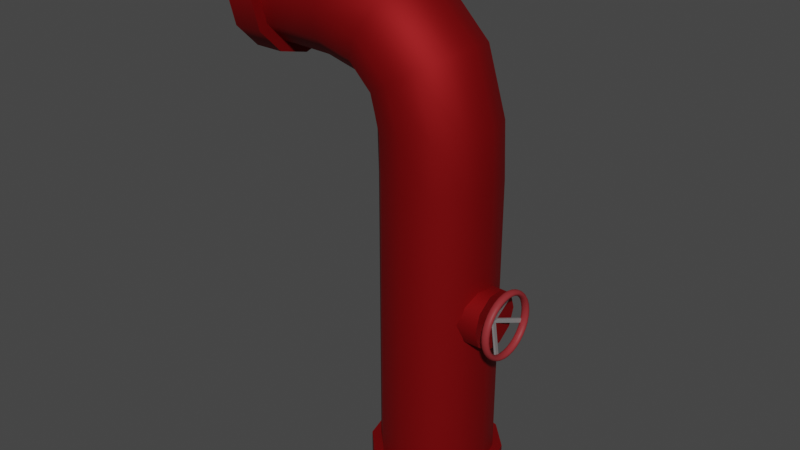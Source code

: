 # Source: pipe.blend  (saved by Blender 3.2.14; exported with 4.5.12 LTS)
import bpy
from mathutils import Matrix  # noqa: F401  (used for matrix-valued properties, if any)

bpy.ops.wm.read_factory_settings(use_empty=True)
scene = bpy.context.scene
scene.name = 'Scene'

# ---- collections
col_collection = bpy.data.collections.new('Collection'); scene.collection.children.link(col_collection)

# ---- materials (node trees are filled in below, after node groups)
mat_material_001 = bpy.data.materials.new('Material.001')
mat_material_001.use_transparent_shadow = False
mat_material_002 = bpy.data.materials.new('Material.002')
mat_material_002.use_transparent_shadow = False
mat_material = bpy.data.materials.new('Material')
mat_material.use_transparent_shadow = False

# ---- node groups
ng_auto_smooth = bpy.data.node_groups.new('Auto Smooth', 'GeometryNodeTree')
_s = ng_auto_smooth.interface.new_socket(name='Geometry', in_out='OUTPUT', socket_type='NodeSocketGeometry')
_s = ng_auto_smooth.interface.new_socket(name='Geometry', in_out='INPUT', socket_type='NodeSocketGeometry')
_s = ng_auto_smooth.interface.new_socket(name='Angle', in_out='INPUT', socket_type='NodeSocketFloat')
_s.subtype = 'ANGLE'
_s.min_value = 0.0
_s.max_value = 3.142
ng_auto_smooth.is_modifier = True
_N = ng_auto_smooth.nodes; _L = ng_auto_smooth.links
n0 = _N.new('NodeGroupOutput'); n0.name = 'Group Output'; n0.location = (480, -100)
n1 = _N.new('NodeGroupInput'); n1.name = 'Group Input'; n1.location = (-420, -300)
n2 = _N.new('NodeGroupInput'); n2.name = 'Group Input.001'; n2.location = (-60, -100)
n3 = _N.new('GeometryNodeSetShadeSmooth'); n3.name = 'Set Shade Smooth'; n3.location = (120, -100)
n3.domain = 'EDGE'
n4 = _N.new('GeometryNodeSetShadeSmooth'); n4.name = 'Set Shade Smooth.001'; n4.location = (300, -100)
n5 = _N.new('GeometryNodeInputMeshEdgeAngle'); n5.name = 'Edge Angle'; n5.location = (-420, -220)
n6 = _N.new('GeometryNodeInputEdgeSmooth'); n6.name = 'Is Edge Smooth'; n6.location = (-60, -160)
n7 = _N.new('GeometryNodeInputShadeSmooth'); n7.name = 'Is Face Smooth'; n7.location = (-240, -340)
n8 = _N.new('FunctionNodeBooleanMath'); n8.name = 'Boolean Math'; n8.location = (-60, -220)
n9 = _N.new('FunctionNodeCompare'); n9.name = 'Compare'; n9.location = (-240, -180)
n9.operation = 'LESS_EQUAL'
_L.new(n5.outputs[0], n9.inputs[0])
_L.new(n4.outputs[0], n0.inputs[0])
_L.new(n1.outputs[1], n9.inputs[1])
_L.new(n9.outputs[0], n8.inputs[0])
_L.new(n7.outputs[0], n8.inputs[1])
_L.new(n2.outputs[0], n3.inputs[0])
_L.new(n6.outputs[0], n3.inputs[1])
_L.new(n3.outputs[0], n4.inputs[0])
_L.new(n8.outputs[0], n3.inputs[2])
n0.is_active_output = True

# ---- material node trees
mat_material_001.use_nodes = True; mat_material_001.node_tree.nodes.clear()
_N = mat_material_001.node_tree.nodes; _L = mat_material_001.node_tree.links
n0 = _N.new('ShaderNodeBsdfPrincipled'); n0.name = 'Principled BSDF'; n0.location = (10, 300)
n0.distribution = 'GGX'
n0.subsurface_method = 'RANDOM_WALK_SKIN'
n0.inputs[0].default_value = (0.2738, 0.0, 0.001633, 1.0)
n0.inputs[1].default_value = 0.6457
n0.inputs[2].default_value = 0.6575
n0.inputs[3].default_value = 1.45
n0.inputs[27].default_value = (0.0, 0.0, 0.0, 1.0)
n0.inputs[28].default_value = 1.0
n1 = _N.new('ShaderNodeOutputMaterial'); n1.name = 'Material Output'; n1.location = (300, 300)
_L.new(n0.outputs[0], n1.inputs[0])
n1.is_active_output = True
mat_material_002.use_nodes = True; mat_material_002.node_tree.nodes.clear()
_N = mat_material_002.node_tree.nodes; _L = mat_material_002.node_tree.links
n0 = _N.new('ShaderNodeBsdfPrincipled'); n0.name = 'Principled BSDF'; n0.location = (10, 300)
n0.distribution = 'GGX'
n0.subsurface_method = 'RANDOM_WALK_SKIN'
n0.inputs[0].default_value = (0.281, 0.0275, 0.03171, 1.0)
n0.inputs[3].default_value = 1.45
n0.inputs[13].default_value = 0.2008
n0.inputs[27].default_value = (0.0, 0.0, 0.0, 1.0)
n0.inputs[28].default_value = 1.0
n1 = _N.new('ShaderNodeOutputMaterial'); n1.name = 'Material Output'; n1.location = (300, 300)
_L.new(n0.outputs[0], n1.inputs[0])
n1.is_active_output = True
mat_material.use_nodes = True; mat_material.node_tree.nodes.clear()
_N = mat_material.node_tree.nodes; _L = mat_material.node_tree.links
n0 = _N.new('ShaderNodeBsdfPrincipled'); n0.name = 'Principled BSDF'; n0.location = (10, 300)
n0.distribution = 'GGX'
n0.subsurface_method = 'RANDOM_WALK_SKIN'
n0.inputs[0].default_value = (0.477, 0.477, 0.477, 1.0)
n0.inputs[1].default_value = 0.7323
n0.inputs[3].default_value = 1.45
n0.inputs[27].default_value = (0.0, 0.0, 0.0, 1.0)
n0.inputs[28].default_value = 1.0
n1 = _N.new('ShaderNodeOutputMaterial'); n1.name = 'Material Output'; n1.location = (300, 300)
_L.new(n0.outputs[0], n1.inputs[0])
n1.is_active_output = True

# ---- world
world_world = bpy.data.worlds.new('World'); scene.world = world_world
world_world.use_nodes = True; world_world.node_tree.nodes.clear()
_N = world_world.node_tree.nodes; _L = world_world.node_tree.links
n0 = _N.new('ShaderNodeOutputWorld'); n0.name = 'World Output'; n0.location = (300, 300)
n1 = _N.new('ShaderNodeBackground'); n1.name = 'Background'; n1.location = (10, 300)
n1.inputs[0].default_value = (0.05088, 0.05088, 0.05088, 1.0)
_L.new(n1.outputs[0], n0.inputs[0])
n0.is_active_output = True
world_world.color = (0.05088, 0.05088, 0.05088)
world_world.use_sun_shadow = False
world_world.sun_shadow_jitter_overblur = 0.0

# ---- meshes
me_cube_003 = bpy.data.meshes.new('Cube.003')
me_cube_003.from_pydata([(-0.2267, -0.1223, -0.9267), (-0.1276, -0.2214, -0.9267), (0.007776, -0.2577, -0.9267), (0.1432, -0.2214, -0.9267), (0.2423, -0.1223, -0.9267), (0.2785, 0.01303, -0.9267), (0.2423, 0.1484, -0.9267), (0.1432, 0.2475, -0.9267), (0.007776, 0.2838, -0.9267), (-0.1276, 0.2475, -0.9267), (-0.2267, 0.1484, -0.9267), (-0.263, 0.01303, -0.9267), (-0.2267, -0.1223, 0.4624), (-0.1276, -0.2214, 0.4643), (0.007776, -0.2577, 0.4669), (0.1431, -0.2214, 0.4695), (0.2422, -0.1223, 0.4713), (0.2785, 0.01303, 0.472), (0.2422, 0.1484, 0.4713), (0.1431, 0.2475, 0.4695), (0.007776, 0.2838, 0.4669), (-0.1276, 0.2475, 0.4643), (-0.2267, 0.1484, 0.4624), (-0.2629, 0.01303, 0.4617), (-0.2328, -0.1223, 0.6678), (-0.1349, -0.2214, 0.6835), (-0.001261, -0.2577, 0.7049), (0.1324, -0.2214, 0.7264), (0.2303, -0.1223, 0.7421), (0.2661, 0.01303, 0.7478), (0.2303, 0.1484, 0.7421), (0.1324, 0.2475, 0.7264), (-0.00126, 0.2838, 0.7049), (-0.1349, 0.2475, 0.6835), (-0.2328, 0.1484, 0.6678), (-0.2686, 0.01303, 0.662), (-0.2691, -0.1223, 0.8147), (-0.1838, -0.2214, 0.865), (-0.06715, -0.2577, 0.9338), (0.04945, -0.2214, 1.003), (0.1348, -0.1223, 1.053), (0.1661, 0.01303, 1.071), (0.1348, 0.1484, 1.053), (0.04945, 0.2475, 1.003), (-0.06715, 0.2838, 0.9338), (-0.1838, 0.2475, 0.865), (-0.2691, 0.1484, 0.8147), (-0.3004, 0.01303, 0.7963), (-0.3547, -0.1223, 0.9003), (-0.3044, -0.2214, 0.9856), (-0.2356, -0.2577, 1.102), (-0.1668, -0.2214, 1.219), (-0.1165, -0.1223, 1.304), (-0.09805, 0.01303, 1.335), (-0.1165, 0.1484, 1.304), (-0.1668, 0.2475, 1.219), (-0.2356, 0.2838, 1.102), (-0.3044, 0.2475, 0.9856), (-0.3547, 0.1484, 0.9003), (-0.3731, 0.01303, 0.869), (-0.5016, -0.1223, 0.9366), (-0.4859, -0.2214, 1.034), (-0.4645, -0.2577, 1.168), (-0.443, -0.2214, 1.302), (-0.4273, -0.1223, 1.4), (-0.4216, 0.01303, 1.435), (-0.4273, 0.1484, 1.4), (-0.443, 0.2475, 1.302), (-0.4645, 0.2838, 1.168), (-0.4859, 0.2475, 1.034), (-0.5016, 0.1484, 0.9366), (-0.5074, 0.01303, 0.9008), (-0.707, -0.1223, 0.9427), (-0.7051, -0.2214, 1.042), (-0.7025, -0.2577, 1.177), (-0.6999, -0.2214, 1.313), (-0.6981, -0.1223, 1.412), (-0.6974, 0.01303, 1.448), (-0.6981, 0.1484, 1.412), (-0.6999, 0.2475, 1.313), (-0.7025, 0.2838, 1.177), (-0.7051, 0.2475, 1.042), (-0.707, 0.1484, 0.9427), (-0.7076, 0.01303, 0.9065), (-0.7688, -0.1223, 0.9427), (-0.7688, -0.2214, 1.042), (-0.7688, -0.2577, 1.177), (-0.7688, -0.2214, 1.313), (-0.7688, -0.1223, 1.412), (-0.7688, 0.01303, 1.448), (-0.7688, 0.1484, 1.412), (-0.7688, 0.2475, 1.313), (-0.7688, 0.2838, 1.177), (-0.7688, 0.2475, 1.042), (-0.7688, 0.1484, 0.9427), (-0.7688, 0.01303, 0.9064), (-0.1757, -0.09292, -0.9267), (-0.09817, -0.1705, -0.9267), (0.007776, -0.1989, -0.9267), (0.1137, -0.1705, -0.9267), (0.1913, -0.09292, -0.9267), (0.2197, 0.01303, -0.9267), (0.1913, 0.119, -0.9267), (0.1137, 0.1965, -0.9267), (0.007776, 0.2249, -0.9267), (-0.09817, 0.1965, -0.9267), (-0.1757, 0.119, -0.9267), (-0.2041, 0.01303, -0.9267), (-0.1757, -0.09289, 0.4632), (-0.09823, -0.1704, 0.4648), (0.007593, -0.1989, 0.4669), (0.1135, -0.1706, 0.4688), (0.1912, -0.09304, 0.4702), (0.2196, 0.01303, 0.4707), (0.1912, 0.1191, 0.4702), (0.1135, 0.1966, 0.4688), (0.007593, 0.2249, 0.4669), (-0.09823, 0.1965, 0.4648), (-0.1757, 0.1189, 0.4632), (-0.2041, 0.01303, 0.4626), (-0.1825, -0.09261, 0.6747), (-0.1065, -0.1701, 0.6877), (-0.002405, -0.1989, 0.7047), (0.1024, -0.171, 0.7213), (0.1797, -0.0935, 0.7333), (0.2081, 0.01303, 0.7378), (0.1797, 0.1196, 0.7333), (0.1024, 0.1971, 0.7213), (-0.002405, 0.2249, 0.7047), (-0.1065, 0.1961, 0.6877), (-0.1825, 0.1187, 0.6747), (-0.2103, 0.01303, 0.6698), (-0.2255, -0.09154, 0.8394), (-0.1601, -0.1693, 0.8787), (-0.06923, -0.1989, 0.9325), (0.02283, -0.1714, 0.9866), (0.09071, -0.0938, 1.026), (0.1156, 0.01303, 1.041), (0.09071, 0.1199, 1.026), (0.02283, 0.1975, 0.9866), (-0.06923, 0.225, 0.9325), (-0.1601, 0.1954, 0.8787), (-0.2255, 0.1176, 0.8394), (-0.249, 0.01303, 0.825), (-0.33, -0.09154, 0.9439), (-0.2907, -0.1693, 1.009), (-0.2369, -0.1989, 1.1), (-0.1828, -0.1714, 1.192), (-0.143, -0.0938, 1.26), (-0.1284, 0.01303, 1.285), (-0.143, 0.1199, 1.26), (-0.1828, 0.1975, 1.192), (-0.2369, 0.225, 1.1), (-0.2907, 0.1954, 1.009), (-0.33, 0.1176, 0.9439), (-0.3444, 0.01303, 0.9204), (-0.4947, -0.09261, 0.9869), (-0.4817, -0.1701, 1.063), (-0.4647, -0.1989, 1.167), (-0.4481, -0.171, 1.272), (-0.436, -0.0935, 1.349), (-0.4316, 0.01303, 1.377), (-0.436, 0.1196, 1.349), (-0.4481, 0.1971, 1.272), (-0.4647, 0.2249, 1.167), (-0.4817, 0.1961, 1.063), (-0.4947, 0.1187, 0.9869), (-0.4996, 0.01303, 0.9591), (-0.7062, -0.09289, 0.9937), (-0.7046, -0.1704, 1.071), (-0.7025, -0.1989, 1.177), (-0.7006, -0.1706, 1.283), (-0.6992, -0.09304, 1.361), (-0.6987, 0.01303, 1.389), (-0.6992, 0.1191, 1.361), (-0.7006, 0.1966, 1.283), (-0.7025, 0.2249, 1.177), (-0.7046, 0.1965, 1.071), (-0.7062, 0.1189, 0.9937), (-0.7068, 0.01303, 0.9653), (-0.7688, -0.09292, 0.9937), (-0.7688, -0.1705, 1.071), (-0.7688, -0.1989, 1.177), (-0.7688, -0.1705, 1.283), (-0.7688, -0.09292, 1.361), (-0.7688, 0.01303, 1.389), (-0.7688, 0.119, 1.361), (-0.7688, 0.1965, 1.283), (-0.7688, 0.2249, 1.177), (-0.7688, 0.1965, 1.071), (-0.7688, 0.119, 0.9937), (-0.7688, 0.01303, 0.9653), (-0.7688, -0.1479, 0.8984), (-0.7688, 0.01303, 0.8553), (-0.7688, -0.2657, 1.016), (-0.7688, -0.3088, 1.177), (-0.7688, -0.2657, 1.338), (-0.7688, -0.1479, 1.456), (-0.7688, 0.01303, 1.499), (-0.7688, 0.174, 1.456), (-0.7688, 0.2918, 1.338), (-0.7688, 0.3349, 1.177), (-0.7688, 0.2918, 1.016), (-0.7688, 0.174, 0.8984), (-0.7688, -0.1129, 0.959), (-0.7688, 0.01303, 0.9253), (-0.7688, -0.2051, 1.051), (-0.7688, -0.2389, 1.177), (-0.7688, -0.2051, 1.303), (-0.7688, -0.1129, 1.395), (-0.7688, 0.01303, 1.429), (-0.7688, 0.139, 1.395), (-0.7688, 0.2312, 1.303), (-0.7688, 0.2649, 1.177), (-0.7688, 0.2312, 1.051), (-0.7688, 0.139, 0.959), (-0.9152, -0.1479, 0.8984), (-0.9152, 0.01303, 0.8553), (-0.9152, -0.2657, 1.016), (-0.9152, -0.3088, 1.177), (-0.9152, -0.2657, 1.338), (-0.9152, -0.1479, 1.456), (-0.9152, 0.01303, 1.499), (-0.9152, 0.174, 1.456), (-0.9152, 0.2918, 1.338), (-0.9152, 0.3349, 1.177), (-0.9152, 0.2918, 1.016), (-0.9152, 0.174, 0.8984), (-0.9152, -0.1129, 0.959), (-0.9152, 0.01303, 0.9253), (-0.9152, -0.2051, 1.051), (-0.9152, -0.2389, 1.177), (-0.9152, -0.2051, 1.303), (-0.9152, -0.1129, 1.395), (-0.9152, 0.01303, 1.429), (-0.9152, 0.139, 1.395), (-0.9152, 0.2312, 1.303), (-0.9152, 0.2649, 1.177), (-0.9152, 0.2312, 1.051), (-0.9152, 0.139, 0.959), (-0.2655, -0.1447, -0.9267), (-0.3077, 0.01303, -0.9267), (-0.15, -0.2602, -0.9267), (0.007776, -0.3025, -0.9267), (0.1655, -0.2602, -0.9267), (0.281, -0.1447, -0.9267), (0.3233, 0.01303, -0.9267), (0.281, 0.1708, -0.9267), (0.1655, 0.2863, -0.9267), (0.007776, 0.3285, -0.9267), (-0.15, 0.2863, -0.9267), (-0.2655, 0.1708, -0.9267), (-0.2061, -0.1104, -0.9267), (-0.2391, 0.01303, -0.9267), (-0.1157, -0.2008, -0.9267), (0.007776, -0.2339, -0.9267), (0.1312, -0.2008, -0.9267), (0.2216, -0.1104, -0.9267), (0.2547, 0.01303, -0.9267), (0.2216, 0.1365, -0.9267), (0.1312, 0.2269, -0.9267), (0.007776, 0.2599, -0.9267), (-0.1157, 0.2269, -0.9267), (-0.2061, 0.1365, -0.9267), (-0.2655, -0.1447, -1.183), (-0.3077, 0.01303, -1.183), (-0.15, -0.2602, -1.183), (0.007776, -0.3025, -1.183), (0.1655, -0.2602, -1.183), (0.281, -0.1447, -1.183), (0.3233, 0.01303, -1.183), (0.281, 0.1708, -1.183), (0.1655, 0.2863, -1.183), (0.007776, 0.3285, -1.183), (-0.15, 0.2863, -1.183), (-0.2655, 0.1708, -1.183), (-0.2061, -0.1104, -1.183), (-0.2391, 0.01303, -1.183), (-0.1157, -0.2008, -1.183), (0.007776, -0.2339, -1.183), (0.1312, -0.2008, -1.183), (0.2216, -0.1104, -1.183), (0.2547, 0.01303, -1.183), (0.2216, 0.1365, -1.183), (0.1312, 0.2269, -1.183), (0.007776, 0.2599, -1.183), (-0.1157, 0.2269, -1.183), (-0.2061, 0.1365, -1.183), (0.05703, 0.1424, -0.1218), (0.3242, 0.1424, -0.1218), (0.05703, 0.1152, -0.2055), (0.3242, 0.1152, -0.2055), (0.05703, 0.04401, -0.2572), (0.3242, 0.04401, -0.2572), (0.05703, -0.04401, -0.2572), (0.3242, -0.04401, -0.2572), (0.05703, -0.1152, -0.2055), (0.3242, -0.1152, -0.2055), (0.05703, -0.1424, -0.1218), (0.3242, -0.1424, -0.1218), (0.05703, -0.1152, -0.03806), (0.3242, -0.1152, -0.03806), (0.05703, -0.04401, 0.01368), (0.3242, -0.04401, 0.01368), (0.05703, 0.04401, 0.01368), (0.3242, 0.04401, 0.01368), (0.05703, 0.1152, -0.03806), (0.3242, 0.1152, -0.03806)], [], [(0, 12, 23, 11), (1, 13, 12, 0), (2, 14, 13, 1), (3, 15, 14, 2), (4, 16, 15, 3), (5, 17, 16, 4), (6, 18, 17, 5), (7, 19, 18, 6), (8, 20, 19, 7), (9, 21, 20, 8), (10, 22, 21, 9), (11, 23, 22, 10), (12, 24, 35, 23), (13, 25, 24, 12), (14, 26, 25, 13), (15, 27, 26, 14), (16, 28, 27, 15), (17, 29, 28, 16), (18, 30, 29, 17), (19, 31, 30, 18), (20, 32, 31, 19), (21, 33, 32, 20), (22, 34, 33, 21), (23, 35, 34, 22), (24, 36, 47, 35), (25, 37, 36, 24), (26, 38, 37, 25), (27, 39, 38, 26), (28, 40, 39, 27), (29, 41, 40, 28), (30, 42, 41, 29), (31, 43, 42, 30), (32, 44, 43, 31), (33, 45, 44, 32), (34, 46, 45, 33), (35, 47, 46, 34), (36, 48, 59, 47), (37, 49, 48, 36), (38, 50, 49, 37), (39, 51, 50, 38), (40, 52, 51, 39), (41, 53, 52, 40), (42, 54, 53, 41), (43, 55, 54, 42), (44, 56, 55, 43), (45, 57, 56, 44), (46, 58, 57, 45), (47, 59, 58, 46), (48, 60, 71, 59), (49, 61, 60, 48), (50, 62, 61, 49), (51, 63, 62, 50), (52, 64, 63, 51), (53, 65, 64, 52), (54, 66, 65, 53), (55, 67, 66, 54), (56, 68, 67, 55), (57, 69, 68, 56), (58, 70, 69, 57), (59, 71, 70, 58), (60, 72, 83, 71), (61, 73, 72, 60), (62, 74, 73, 61), (63, 75, 74, 62), (64, 76, 75, 63), (65, 77, 76, 64), (66, 78, 77, 65), (67, 79, 78, 66), (68, 80, 79, 67), (69, 81, 80, 68), (70, 82, 81, 69), (71, 83, 82, 70), (72, 84, 95, 83), (73, 85, 84, 72), (74, 86, 85, 73), (75, 87, 86, 74), (76, 88, 87, 75), (77, 89, 88, 76), (78, 90, 89, 77), (79, 91, 90, 78), (80, 92, 91, 79), (81, 93, 92, 80), (82, 94, 93, 81), (83, 95, 94, 82), (96, 107, 119, 108), (97, 96, 108, 109), (98, 97, 109, 110), (99, 98, 110, 111), (100, 99, 111, 112), (101, 100, 112, 113), (102, 101, 113, 114), (103, 102, 114, 115), (104, 103, 115, 116), (105, 104, 116, 117), (106, 105, 117, 118), (107, 106, 118, 119), (108, 119, 131, 120), (109, 108, 120, 121), (110, 109, 121, 122), (111, 110, 122, 123), (112, 111, 123, 124), (113, 112, 124, 125), (114, 113, 125, 126), (115, 114, 126, 127), (116, 115, 127, 128), (117, 116, 128, 129), (118, 117, 129, 130), (119, 118, 130, 131), (120, 131, 143, 132), (121, 120, 132, 133), (122, 121, 133, 134), (123, 122, 134, 135), (124, 123, 135, 136), (125, 124, 136, 137), (126, 125, 137, 138), (127, 126, 138, 139), (128, 127, 139, 140), (129, 128, 140, 141), (130, 129, 141, 142), (131, 130, 142, 143), (132, 143, 155, 144), (133, 132, 144, 145), (134, 133, 145, 146), (135, 134, 146, 147), (136, 135, 147, 148), (137, 136, 148, 149), (138, 137, 149, 150), (139, 138, 150, 151), (140, 139, 151, 152), (141, 140, 152, 153), (142, 141, 153, 154), (143, 142, 154, 155), (144, 155, 167, 156), (145, 144, 156, 157), (146, 145, 157, 158), (147, 146, 158, 159), (148, 147, 159, 160), (149, 148, 160, 161), (150, 149, 161, 162), (151, 150, 162, 163), (152, 151, 163, 164), (153, 152, 164, 165), (154, 153, 165, 166), (155, 154, 166, 167), (156, 167, 179, 168), (157, 156, 168, 169), (158, 157, 169, 170), (159, 158, 170, 171), (160, 159, 171, 172), (161, 160, 172, 173), (162, 161, 173, 174), (163, 162, 174, 175), (164, 163, 175, 176), (165, 164, 176, 177), (166, 165, 177, 178), (167, 166, 178, 179), (168, 179, 191, 180), (169, 168, 180, 181), (170, 169, 181, 182), (171, 170, 182, 183), (172, 171, 183, 184), (173, 172, 184, 185), (174, 173, 185, 186), (175, 174, 186, 187), (176, 175, 187, 188), (177, 176, 188, 189), (178, 177, 189, 190), (179, 178, 190, 191), (0, 11, 241, 240), (7, 6, 247, 248), (2, 1, 242, 243), (106, 107, 253, 263), (101, 102, 259, 258), (96, 97, 254, 252), (9, 8, 249, 250), (4, 3, 244, 245), (103, 104, 261, 260), (98, 99, 256, 255), (11, 10, 251, 241), (6, 5, 246, 247), (90, 91, 200, 199), (95, 84, 192, 193), (182, 181, 206, 207), (94, 95, 193, 203), (86, 87, 196, 195), (189, 188, 213, 214), (93, 94, 203, 202), (185, 184, 209, 210), (89, 90, 199, 198), (181, 180, 204, 206), (85, 86, 195, 194), (188, 187, 212, 213), (215, 214, 238, 239), (199, 200, 224, 223), (207, 206, 230, 231), (214, 213, 237, 238), (198, 199, 223, 222), (206, 204, 228, 230), (213, 212, 236, 237), (197, 198, 222, 221), (204, 205, 229, 228), (212, 211, 235, 236), (196, 197, 221, 220), (203, 193, 217, 227), (186, 185, 210, 211), (190, 189, 214, 215), (87, 88, 197, 196), (183, 182, 207, 208), (191, 190, 215, 205), (91, 92, 201, 200), (180, 191, 205, 204), (187, 186, 211, 212), (84, 85, 194, 192), (88, 89, 198, 197), (184, 183, 208, 209), (92, 93, 202, 201), (217, 216, 228, 229), (216, 218, 230, 228), (218, 219, 231, 230), (219, 220, 232, 231), (220, 221, 233, 232), (221, 222, 234, 233), (222, 223, 235, 234), (223, 224, 236, 235), (224, 225, 237, 236), (225, 226, 238, 237), (226, 227, 239, 238), (227, 217, 229, 239), (193, 192, 216, 217), (208, 207, 231, 232), (200, 201, 225, 224), (205, 215, 239, 229), (192, 194, 218, 216), (209, 208, 232, 233), (201, 202, 226, 225), (194, 195, 219, 218), (210, 209, 233, 234), (202, 203, 227, 226), (195, 196, 220, 219), (211, 210, 234, 235), (242, 240, 264, 266), (263, 253, 277, 287), (249, 248, 272, 273), (255, 256, 280, 279), (240, 241, 265, 264), (262, 263, 287, 286), (248, 247, 271, 272), (254, 255, 279, 278), (261, 262, 286, 285), (247, 246, 270, 271), (252, 254, 278, 276), (260, 261, 285, 284), (99, 100, 257, 256), (104, 105, 262, 261), (5, 4, 245, 246), (10, 9, 250, 251), (97, 98, 255, 254), (102, 103, 260, 259), (107, 96, 252, 253), (3, 2, 243, 244), (8, 7, 248, 249), (100, 101, 258, 257), (105, 106, 263, 262), (1, 0, 240, 242), (264, 265, 277, 276), (266, 264, 276, 278), (267, 266, 278, 279), (268, 267, 279, 280), (269, 268, 280, 281), (270, 269, 281, 282), (271, 270, 282, 283), (272, 271, 283, 284), (273, 272, 284, 285), (274, 273, 285, 286), (275, 274, 286, 287), (265, 275, 287, 277), (256, 257, 281, 280), (250, 249, 273, 274), (243, 242, 266, 267), (257, 258, 282, 281), (251, 250, 274, 275), (244, 243, 267, 268), (258, 259, 283, 282), (241, 251, 275, 265), (245, 244, 268, 269), (259, 260, 284, 283), (253, 252, 276, 277), (246, 245, 269, 270), (288, 289, 291, 290), (290, 291, 293, 292), (292, 293, 295, 294), (294, 295, 297, 296), (296, 297, 299, 298), (298, 299, 301, 300), (300, 301, 303, 302), (302, 303, 305, 304), (291, 289, 307, 305, 303, 301, 299, 297, 295, 293), (304, 305, 307, 306), (306, 307, 289, 288), (288, 290, 292, 294, 296, 298, 300, 302, 304, 306)])
me_cube_003.polygons.foreach_set('use_smooth', [True] * 300)
_uv = me_cube_003.uv_layers.new(name='UVMap')
_uv.uv.foreach_set('vector', [0.0, 1.0, 0.1429, 1.0, 0.1429, 0.9167, 0.0, 0.9167, 0.0, 0.08333, 0.1429, 0.08333, 0.1429, 0.0, 0.0, 0.0, 0.0, 0.1667, 0.1429, 0.1667, 0.1429, 0.08333, 0.0, 0.08333, 0.0, 0.25, 0.1429, 0.25, 0.1429, 0.1667, 0.0, 0.1667, 0.0, 0.3333, 0.1429, 0.3333, 0.1429, 0.25, 0.0, 0.25, 0.0, 0.4167, 0.1429, 0.4167, 0.1429, 0.3333, 0.0, 0.3333, 0.0, 0.5, 0.1429, 0.5, 0.1429, 0.4167, 0.0, 0.4167, 0.0, 0.5833, 0.1429, 0.5833, 0.1429, 0.5, 0.0, 0.5, 0.0, 0.6667, 0.1429, 0.6667, 0.1429, 0.5833, 0.0, 0.5833, 0.0, 0.75, 0.1429, 0.75, 0.1429, 0.6667, 0.0, 0.6667, 0.0, 0.8333, 0.1429, 0.8333, 0.1429, 0.75, 0.0, 0.75, 0.0, 0.9167, 0.1429, 0.9167, 0.1429, 0.8333, 0.0, 0.8333, 0.1429, 1.0, 0.2857, 1.0, 0.2857, 0.9167, 0.1429, 0.9167, 0.1429, 0.08333, 0.2857, 0.08333, 0.2857, 0.0, 0.1429, 0.0, 0.1429, 0.1667, 0.2857, 0.1667, 0.2857, 0.08333, 0.1429, 0.08333, 0.1429, 0.25, 0.2857, 0.25, 0.2857, 0.1667, 0.1429, 0.1667, 0.1429, 0.3333, 0.2857, 0.3333, 0.2857, 0.25, 0.1429, 0.25, 0.1429, 0.4167, 0.2857, 0.4167, 0.2857, 0.3333, 0.1429, 0.3333, 0.1429, 0.5, 0.2857, 0.5, 0.2857, 0.4167, 0.1429, 0.4167, 0.1429, 0.5833, 0.2857, 0.5833, 0.2857, 0.5, 0.1429, 0.5, 0.1429, 0.6667, 0.2857, 0.6667, 0.2857, 0.5833, 0.1429, 0.5833, 0.1429, 0.75, 0.2857, 0.75, 0.2857, 0.6667, 0.1429, 0.6667, 0.1429, 0.8333, 0.2857, 0.8333, 0.2857, 0.75, 0.1429, 0.75, 0.1429, 0.9167, 0.2857, 0.9167, 0.2857, 0.8333, 0.1429, 0.8333, 0.2857, 1.0, 0.4286, 1.0, 0.4286, 0.9167, 0.2857, 0.9167, 0.2857, 0.08333, 0.4286, 0.08333, 0.4286, 0.0, 0.2857, 0.0, 0.2857, 0.1667, 0.4286, 0.1667, 0.4286, 0.08333, 0.2857, 0.08333, 0.2857, 0.25, 0.4286, 0.25, 0.4286, 0.1667, 0.2857, 0.1667, 0.2857, 0.3333, 0.4286, 0.3333, 0.4286, 0.25, 0.2857, 0.25, 0.2857, 0.4167, 0.4286, 0.4167, 0.4286, 0.3333, 0.2857, 0.3333, 0.2857, 0.5, 0.4286, 0.5, 0.4286, 0.4167, 0.2857, 0.4167, 0.2857, 0.5833, 0.4286, 0.5833, 0.4286, 0.5, 0.2857, 0.5, 0.2857, 0.6667, 0.4286, 0.6667, 0.4286, 0.5833, 0.2857, 0.5833, 0.2857, 0.75, 0.4286, 0.75, 0.4286, 0.6667, 0.2857, 0.6667, 0.2857, 0.8333, 0.4286, 0.8333, 0.4286, 0.75, 0.2857, 0.75, 0.2857, 0.9167, 0.4286, 0.9167, 0.4286, 0.8333, 0.2857, 0.8333, 0.4286, 1.0, 0.5714, 1.0, 0.5714, 0.9167, 0.4286, 0.9167, 0.4286, 0.08333, 0.5714, 0.08333, 0.5714, 0.0, 0.4286, 0.0, 0.4286, 0.1667, 0.5714, 0.1667, 0.5714, 0.08333, 0.4286, 0.08333, 0.4286, 0.25, 0.5714, 0.25, 0.5714, 0.1667, 0.4286, 0.1667, 0.4286, 0.3333, 0.5714, 0.3333, 0.5714, 0.25, 0.4286, 0.25, 0.4286, 0.4167, 0.5714, 0.4167, 0.5714, 0.3333, 0.4286, 0.3333, 0.4286, 0.5, 0.5714, 0.5, 0.5714, 0.4167, 0.4286, 0.4167, 0.4286, 0.5833, 0.5714, 0.5833, 0.5714, 0.5, 0.4286, 0.5, 0.4286, 0.6667, 0.5714, 0.6667, 0.5714, 0.5833, 0.4286, 0.5833, 0.4286, 0.75, 0.5714, 0.75, 0.5714, 0.6667, 0.4286, 0.6667, 0.4286, 0.8333, 0.5714, 0.8333, 0.5714, 0.75, 0.4286, 0.75, 0.4286, 0.9167, 0.5714, 0.9167, 0.5714, 0.8333, 0.4286, 0.8333, 0.5714, 1.0, 0.7143, 1.0, 0.7143, 0.9167, 0.5714, 0.9167, 0.5714, 0.08333, 0.7143, 0.08333, 0.7143, 0.0, 0.5714, 0.0, 0.5714, 0.1667, 0.7143, 0.1667, 0.7143, 0.08333, 0.5714, 0.08333, 0.5714, 0.25, 0.7143, 0.25, 0.7143, 0.1667, 0.5714, 0.1667, 0.5714, 0.3333, 0.7143, 0.3333, 0.7143, 0.25, 0.5714, 0.25, 0.5714, 0.4167, 0.7143, 0.4167, 0.7143, 0.3333, 0.5714, 0.3333, 0.5714, 0.5, 0.7143, 0.5, 0.7143, 0.4167, 0.5714, 0.4167, 0.5714, 0.5833, 0.7143, 0.5833, 0.7143, 0.5, 0.5714, 0.5, 0.5714, 0.6667, 0.7143, 0.6667, 0.7143, 0.5833, 0.5714, 0.5833, 0.5714, 0.75, 0.7143, 0.75, 0.7143, 0.6667, 0.5714, 0.6667, 0.5714, 0.8333, 0.7143, 0.8333, 0.7143, 0.75, 0.5714, 0.75, 0.5714, 0.9167, 0.7143, 0.9167, 0.7143, 0.8333, 0.5714, 0.8333, 0.7143, 1.0, 0.8571, 1.0, 0.8571, 0.9167, 0.7143, 0.9167, 0.7143, 0.08333, 0.8571, 0.08333, 0.8571, 0.0, 0.7143, 0.0, 0.7143, 0.1667, 0.8571, 0.1667, 0.8571, 0.08333, 0.7143, 0.08333, 0.7143, 0.25, 0.8571, 0.25, 0.8571, 0.1667, 0.7143, 0.1667, 0.7143, 0.3333, 0.8571, 0.3333, 0.8571, 0.25, 0.7143, 0.25, 0.7143, 0.4167, 0.8571, 0.4167, 0.8571, 0.3333, 0.7143, 0.3333, 0.7143, 0.5, 0.8571, 0.5, 0.8571, 0.4167, 0.7143, 0.4167, 0.7143, 0.5833, 0.8571, 0.5833, 0.8571, 0.5, 0.7143, 0.5, 0.7143, 0.6667, 0.8571, 0.6667, 0.8571, 0.5833, 0.7143, 0.5833, 0.7143, 0.75, 0.8571, 0.75, 0.8571, 0.6667, 0.7143, 0.6667, 0.7143, 0.8333, 0.8571, 0.8333, 0.8571, 0.75, 0.7143, 0.75, 0.7143, 0.9167, 0.8571, 0.9167, 0.8571, 0.8333, 0.7143, 0.8333, 0.8571, 1.0, 1.0, 1.0, 1.0, 0.9167, 0.8571, 0.9167, 0.8571, 0.08333, 1.0, 0.08333, 1.0, 0.0, 0.8571, 0.0, 0.8571, 0.1667, 1.0, 0.1667, 1.0, 0.08333, 0.8571, 0.08333, 0.8571, 0.25, 1.0, 0.25, 1.0, 0.1667, 0.8571, 0.1667, 0.8571, 0.3333, 1.0, 0.3333, 1.0, 0.25, 0.8571, 0.25, 0.8571, 0.4167, 1.0, 0.4167, 1.0, 0.3333, 0.8571, 0.3333, 0.8571, 0.5, 1.0, 0.5, 1.0, 0.4167, 0.8571, 0.4167, 0.8571, 0.5833, 1.0, 0.5833, 1.0, 0.5, 0.8571, 0.5, 0.8571, 0.6667, 1.0, 0.6667, 1.0, 0.5833, 0.8571, 0.5833, 0.8571, 0.75, 1.0, 0.75, 1.0, 0.6667, 0.8571, 0.6667, 0.8571, 0.8333, 1.0, 0.8333, 1.0, 0.75, 0.8571, 0.75, 0.8571, 0.9167, 1.0, 0.9167, 1.0, 0.8333, 0.8571, 0.8333, 0.0, 1.0, 0.0, 0.9167, 0.1429, 0.9167, 0.1429, 1.0, 0.0, 0.08333, 0.0, 0.0, 0.1429, 0.0, 0.1429, 0.08333, 0.0, 0.1667, 0.0, 0.08333, 0.1429, 0.08333, 0.1429, 0.1667, 0.0, 0.25, 0.0, 0.1667, 0.1429, 0.1667, 0.1429, 0.25, 0.0, 0.3333, 0.0, 0.25, 0.1429, 0.25, 0.1429, 0.3333, 0.0, 0.4167, 0.0, 0.3333, 0.1429, 0.3333, 0.1429, 0.4167, 0.0, 0.5, 0.0, 0.4167, 0.1429, 0.4167, 0.1429, 0.5, 0.0, 0.5833, 0.0, 0.5, 0.1429, 0.5, 0.1429, 0.5833, 0.0, 0.6667, 0.0, 0.5833, 0.1429, 0.5833, 0.1429, 0.6667, 0.0, 0.75, 0.0, 0.6667, 0.1429, 0.6667, 0.1429, 0.75, 0.0, 0.8333, 0.0, 0.75, 0.1429, 0.75, 0.1429, 0.8333, 0.0, 0.9167, 0.0, 0.8333, 0.1429, 0.8333, 0.1429, 0.9167, 0.1429, 1.0, 0.1429, 0.9167, 0.2857, 0.9167, 0.2857, 1.0, 0.1429, 0.08333, 0.1429, 0.0, 0.2857, 0.0, 0.2857, 0.08333, 0.1429, 0.1667, 0.1429, 0.08333, 0.2857, 0.08333, 0.2857, 0.1667, 0.1429, 0.25, 0.1429, 0.1667, 0.2857, 0.1667, 0.2857, 0.25, 0.1429, 0.3333, 0.1429, 0.25, 0.2857, 0.25, 0.2857, 0.3333, 0.1429, 0.4167, 0.1429, 0.3333, 0.2857, 0.3333, 0.2857, 0.4167, 0.1429, 0.5, 0.1429, 0.4167, 0.2857, 0.4167, 0.2857, 0.5, 0.1429, 0.5833, 0.1429, 0.5, 0.2857, 0.5, 0.2857, 0.5833, 0.1429, 0.6667, 0.1429, 0.5833, 0.2857, 0.5833, 0.2857, 0.6667, 0.1429, 0.75, 0.1429, 0.6667, 0.2857, 0.6667, 0.2857, 0.75, 0.1429, 0.8333, 0.1429, 0.75, 0.2857, 0.75, 0.2857, 0.8333, 0.1429, 0.9167, 0.1429, 0.8333, 0.2857, 0.8333, 0.2857, 0.9167, 0.2857, 1.0, 0.2857, 0.9167, 0.4286, 0.9167, 0.4286, 1.0, 0.2857, 0.08333, 0.2857, 0.0, 0.4286, 0.0, 0.4286, 0.08333, 0.2857, 0.1667, 0.2857, 0.08333, 0.4286, 0.08333, 0.4286, 0.1667, 0.2857, 0.25, 0.2857, 0.1667, 0.4286, 0.1667, 0.4286, 0.25, 0.2857, 0.3333, 0.2857, 0.25, 0.4286, 0.25, 0.4286, 0.3333, 0.2857, 0.4167, 0.2857, 0.3333, 0.4286, 0.3333, 0.4286, 0.4167, 0.2857, 0.5, 0.2857, 0.4167, 0.4286, 0.4167, 0.4286, 0.5, 0.2857, 0.5833, 0.2857, 0.5, 0.4286, 0.5, 0.4286, 0.5833, 0.2857, 0.6667, 0.2857, 0.5833, 0.4286, 0.5833, 0.4286, 0.6667, 0.2857, 0.75, 0.2857, 0.6667, 0.4286, 0.6667, 0.4286, 0.75, 0.2857, 0.8333, 0.2857, 0.75, 0.4286, 0.75, 0.4286, 0.8333, 0.2857, 0.9167, 0.2857, 0.8333, 0.4286, 0.8333, 0.4286, 0.9167, 0.4286, 1.0, 0.4286, 0.9167, 0.5714, 0.9167, 0.5714, 1.0, 0.4286, 0.08333, 0.4286, 0.0, 0.5714, 0.0, 0.5714, 0.08333, 0.4286, 0.1667, 0.4286, 0.08333, 0.5714, 0.08333, 0.5714, 0.1667, 0.4286, 0.25, 0.4286, 0.1667, 0.5714, 0.1667, 0.5714, 0.25, 0.4286, 0.3333, 0.4286, 0.25, 0.5714, 0.25, 0.5714, 0.3333, 0.4286, 0.4167, 0.4286, 0.3333, 0.5714, 0.3333, 0.5714, 0.4167, 0.4286, 0.5, 0.4286, 0.4167, 0.5714, 0.4167, 0.5714, 0.5, 0.4286, 0.5833, 0.4286, 0.5, 0.5714, 0.5, 0.5714, 0.5833, 0.4286, 0.6667, 0.4286, 0.5833, 0.5714, 0.5833, 0.5714, 0.6667, 0.4286, 0.75, 0.4286, 0.6667, 0.5714, 0.6667, 0.5714, 0.75, 0.4286, 0.8333, 0.4286, 0.75, 0.5714, 0.75, 0.5714, 0.8333, 0.4286, 0.9167, 0.4286, 0.8333, 0.5714, 0.8333, 0.5714, 0.9167, 0.5714, 1.0, 0.5714, 0.9167, 0.7143, 0.9167, 0.7143, 1.0, 0.5714, 0.08333, 0.5714, 0.0, 0.7143, 0.0, 0.7143, 0.08333, 0.5714, 0.1667, 0.5714, 0.08333, 0.7143, 0.08333, 0.7143, 0.1667, 0.5714, 0.25, 0.5714, 0.1667, 0.7143, 0.1667, 0.7143, 0.25, 0.5714, 0.3333, 0.5714, 0.25, 0.7143, 0.25, 0.7143, 0.3333, 0.5714, 0.4167, 0.5714, 0.3333, 0.7143, 0.3333, 0.7143, 0.4167, 0.5714, 0.5, 0.5714, 0.4167, 0.7143, 0.4167, 0.7143, 0.5, 0.5714, 0.5833, 0.5714, 0.5, 0.7143, 0.5, 0.7143, 0.5833, 0.5714, 0.6667, 0.5714, 0.5833, 0.7143, 0.5833, 0.7143, 0.6667, 0.5714, 0.75, 0.5714, 0.6667, 0.7143, 0.6667, 0.7143, 0.75, 0.5714, 0.8333, 0.5714, 0.75, 0.7143, 0.75, 0.7143, 0.8333, 0.5714, 0.9167, 0.5714, 0.8333, 0.7143, 0.8333, 0.7143, 0.9167, 0.7143, 1.0, 0.7143, 0.9167, 0.8571, 0.9167, 0.8571, 1.0, 0.7143, 0.08333, 0.7143, 0.0, 0.8571, 0.0, 0.8571, 0.08333, 0.7143, 0.1667, 0.7143, 0.08333, 0.8571, 0.08333, 0.8571, 0.1667, 0.7143, 0.25, 0.7143, 0.1667, 0.8571, 0.1667, 0.8571, 0.25, 0.7143, 0.3333, 0.7143, 0.25, 0.8571, 0.25, 0.8571, 0.3333, 0.7143, 0.4167, 0.7143, 0.3333, 0.8571, 0.3333, 0.8571, 0.4167, 0.7143, 0.5, 0.7143, 0.4167, 0.8571, 0.4167, 0.8571, 0.5, 0.7143, 0.5833, 0.7143, 0.5, 0.8571, 0.5, 0.8571, 0.5833, 0.7143, 0.6667, 0.7143, 0.5833, 0.8571, 0.5833, 0.8571, 0.6667, 0.7143, 0.75, 0.7143, 0.6667, 0.8571, 0.6667, 0.8571, 0.75, 0.7143, 0.8333, 0.7143, 0.75, 0.8571, 0.75, 0.8571, 0.8333, 0.7143, 0.9167, 0.7143, 0.8333, 0.8571, 0.8333, 0.8571, 0.9167, 0.8571, 1.0, 0.8571, 0.9167, 1.0, 0.9167, 1.0, 1.0, 0.8571, 0.08333, 0.8571, 0.0, 1.0, 0.0, 1.0, 0.08333, 0.8571, 0.1667, 0.8571, 0.08333, 1.0, 0.08333, 1.0, 0.1667, 0.8571, 0.25, 0.8571, 0.1667, 1.0, 0.1667, 1.0, 0.25, 0.8571, 0.3333, 0.8571, 0.25, 1.0, 0.25, 1.0, 0.3333, 0.8571, 0.4167, 0.8571, 0.3333, 1.0, 0.3333, 1.0, 0.4167, 0.8571, 0.5, 0.8571, 0.4167, 1.0, 0.4167, 1.0, 0.5, 0.8571, 0.5833, 0.8571, 0.5, 1.0, 0.5, 1.0, 0.5833, 0.8571, 0.6667, 0.8571, 0.5833, 1.0, 0.5833, 1.0, 0.6667, 0.8571, 0.75, 0.8571, 0.6667, 1.0, 0.6667, 1.0, 0.75, 0.8571, 0.8333, 0.8571, 0.75, 1.0, 0.75, 1.0, 0.8333, 0.8571, 0.9167, 0.8571, 0.8333, 1.0, 0.8333, 1.0, 0.9167, 0.0, 1.0, 0.0, 0.9167, 0.0, 0.9167, 0.0, 1.0, 0.0, 0.5833, 0.0, 0.5, 0.0, 0.5, 0.0, 0.5833, 0.0, 0.1667, 0.0, 0.08333, 0.0, 0.08333, 0.0, 0.1667, 0.0, 0.8333, 0.0, 0.9167, 0.0, 0.9167, 0.0, 0.8333, 0.0, 0.4167, 0.0, 0.5, 0.0, 0.5, 0.0, 0.4167, 0.0, 0.0, 0.0, 0.08333, 0.0, 0.08333, 0.0, 0.0, 0.0, 0.75, 0.0, 0.6667, 0.0, 0.6667, 0.0, 0.75, 0.0, 0.3333, 0.0, 0.25, 0.0, 0.25, 0.0, 0.3333, 0.0, 0.5833, 0.0, 0.6667, 0.0, 0.6667, 0.0, 0.5833, 0.0, 0.1667, 0.0, 0.25, 0.0, 0.25, 0.0, 0.1667, 0.0, 0.9167, 0.0, 0.8333, 0.0, 0.8333, 0.0, 0.9167, 0.0, 0.5, 0.0, 0.4167, 0.0, 0.4167, 0.0, 0.5, 1.0, 0.5, 1.0, 0.5833, 1.0, 0.5833, 1.0, 0.5, 1.0, 0.9167, 1.0, 1.0, 1.0, 1.0, 1.0, 0.9167, 1.0, 0.1667, 1.0, 0.08333, 1.0, 0.08333, 1.0, 0.1667, 1.0, 0.8333, 1.0, 0.9167, 1.0, 0.9167, 1.0, 0.8333, 1.0, 0.1667, 1.0, 0.25, 1.0, 0.25, 1.0, 0.1667, 1.0, 0.75, 1.0, 0.6667, 1.0, 0.6667, 1.0, 0.75, 1.0, 0.75, 1.0, 0.8333, 1.0, 0.8333, 1.0, 0.75, 1.0, 0.4167, 1.0, 0.3333, 1.0, 0.3333, 1.0, 0.4167, 1.0, 0.4167, 1.0, 0.5, 1.0, 0.5, 1.0, 0.4167, 1.0, 0.08333, 1.0, 0.0, 1.0, 0.0, 1.0, 0.08333, 1.0, 0.08333, 1.0, 0.1667, 1.0, 0.1667, 1.0, 0.08333, 1.0, 0.6667, 1.0, 0.5833, 1.0, 0.5833, 1.0, 0.6667, 1.0, 0.8333, 1.0, 0.75, 1.0, 0.75, 1.0, 0.8333, 1.0, 0.5, 1.0, 0.5833, 1.0, 0.5833, 1.0, 0.5, 1.0, 0.1667, 1.0, 0.08333, 1.0, 0.08333, 1.0, 0.1667, 1.0, 0.75, 1.0, 0.6667, 1.0, 0.6667, 1.0, 0.75, 1.0, 0.4167, 1.0, 0.5, 1.0, 0.5, 1.0, 0.4167, 1.0, 0.08333, 1.0, 0.0, 1.0, 0.0, 1.0, 0.08333, 1.0, 0.6667, 1.0, 0.5833, 1.0, 0.5833, 1.0, 0.6667, 1.0, 0.3333, 1.0, 0.4167, 1.0, 0.4167, 1.0, 0.3333, 1.0, 1.0, 1.0, 0.9167, 1.0, 0.9167, 1.0, 1.0, 1.0, 0.5833, 1.0, 0.5, 1.0, 0.5, 1.0, 0.5833, 1.0, 0.25, 1.0, 0.3333, 1.0, 0.3333, 1.0, 0.25, 1.0, 0.8333, 1.0, 0.9167, 1.0, 0.9167, 1.0, 0.8333, 1.0, 0.5, 1.0, 0.4167, 1.0, 0.4167, 1.0, 0.5, 1.0, 0.8333, 1.0, 0.75, 1.0, 0.75, 1.0, 0.8333, 1.0, 0.25, 1.0, 0.3333, 1.0, 0.3333, 1.0, 0.25, 1.0, 0.25, 1.0, 0.1667, 1.0, 0.1667, 1.0, 0.25, 1.0, 0.9167, 1.0, 0.8333, 1.0, 0.8333, 1.0, 0.9167, 1.0, 0.5833, 1.0, 0.6667, 1.0, 0.6667, 1.0, 0.5833, 1.0, 1.0, 1.0, 0.9167, 1.0, 0.9167, 1.0, 1.0, 1.0, 0.5833, 1.0, 0.5, 1.0, 0.5, 1.0, 0.5833, 1.0, 0.0, 1.0, 0.08333, 1.0, 0.08333, 1.0, 0.0, 1.0, 0.3333, 1.0, 0.4167, 1.0, 0.4167, 1.0, 0.3333, 1.0, 0.3333, 1.0, 0.25, 1.0, 0.25, 1.0, 0.3333, 1.0, 0.6667, 1.0, 0.75, 1.0, 0.75, 1.0, 0.6667, 1.0, 0.9167, 1.0, 1.0, 1.0, 1.0, 1.0, 0.9167, 1.0, 0.0, 1.0, 0.08333, 1.0, 0.08333, 1.0, 0.0, 1.0, 0.08333, 1.0, 0.1667, 1.0, 0.1667, 1.0, 0.08333, 1.0, 0.1667, 1.0, 0.25, 1.0, 0.25, 1.0, 0.1667, 1.0, 0.25, 1.0, 0.3333, 1.0, 0.3333, 1.0, 0.25, 1.0, 0.3333, 1.0, 0.4167, 1.0, 0.4167, 1.0, 0.3333, 1.0, 0.4167, 1.0, 0.5, 1.0, 0.5, 1.0, 0.4167, 1.0, 0.5, 1.0, 0.5833, 1.0, 0.5833, 1.0, 0.5, 1.0, 0.5833, 1.0, 0.6667, 1.0, 0.6667, 1.0, 0.5833, 1.0, 0.6667, 1.0, 0.75, 1.0, 0.75, 1.0, 0.6667, 1.0, 0.75, 1.0, 0.8333, 1.0, 0.8333, 1.0, 0.75, 1.0, 0.8333, 1.0, 0.9167, 1.0, 0.9167, 1.0, 0.8333, 1.0, 0.9167, 1.0, 1.0, 1.0, 1.0, 1.0, 0.9167, 1.0, 0.25, 1.0, 0.1667, 1.0, 0.1667, 1.0, 0.25, 1.0, 0.5833, 1.0, 0.6667, 1.0, 0.6667, 1.0, 0.5833, 1.0, 0.9167, 1.0, 0.8333, 1.0, 0.8333, 1.0, 0.9167, 1.0, 0.0, 1.0, 0.08333, 1.0, 0.08333, 1.0, 0.0, 1.0, 0.3333, 1.0, 0.25, 1.0, 0.25, 1.0, 0.3333, 1.0, 0.6667, 1.0, 0.75, 1.0, 0.75, 1.0, 0.6667, 1.0, 0.08333, 1.0, 0.1667, 1.0, 0.1667, 1.0, 0.08333, 1.0, 0.4167, 1.0, 0.3333, 1.0, 0.3333, 1.0, 0.4167, 1.0, 0.75, 1.0, 0.8333, 1.0, 0.8333, 1.0, 0.75, 1.0, 0.1667, 1.0, 0.25, 1.0, 0.25, 1.0, 0.1667, 1.0, 0.5, 1.0, 0.4167, 1.0, 0.4167, 1.0, 0.5, 0.0, 0.08333, 0.0, 0.0, 0.0, 0.0, 0.0, 0.08333, 0.0, 0.8333, 0.0, 0.9167, 0.0, 0.9167, 0.0, 0.8333, 0.0, 0.6667, 0.0, 0.5833, 0.0, 0.5833, 0.0, 0.6667, 0.0, 0.1667, 0.0, 0.25, 0.0, 0.25, 0.0, 0.1667, 0.0, 1.0, 0.0, 0.9167, 0.0, 0.9167, 0.0, 1.0, 0.0, 0.75, 0.0, 0.8333, 0.0, 0.8333, 0.0, 0.75, 0.0, 0.5833, 0.0, 0.5, 0.0, 0.5, 0.0, 0.5833, 0.0, 0.08333, 0.0, 0.1667, 0.0, 0.1667, 0.0, 0.08333, 0.0, 0.6667, 0.0, 0.75, 0.0, 0.75, 0.0, 0.6667, 0.0, 0.5, 0.0, 0.4167, 0.0, 0.4167, 0.0, 0.5, 0.0, 0.0, 0.0, 0.08333, 0.0, 0.08333, 0.0, 0.0, 0.0, 0.5833, 0.0, 0.6667, 0.0, 0.6667, 0.0, 0.5833, 0.0, 0.25, 0.0, 0.3333, 0.0, 0.3333, 0.0, 0.25, 0.0, 0.6667, 0.0, 0.75, 0.0, 0.75, 0.0, 0.6667, 0.0, 0.4167, 0.0, 0.3333, 0.0, 0.3333, 0.0, 0.4167, 0.0, 0.8333, 0.0, 0.75, 0.0, 0.75, 0.0, 0.8333, 0.0, 0.08333, 0.0, 0.1667, 0.0, 0.1667, 0.0, 0.08333, 0.0, 0.5, 0.0, 0.5833, 0.0, 0.5833, 0.0, 0.5, 0.0, 0.9167, 0.0, 1.0, 0.0, 1.0, 0.0, 0.9167, 0.0, 0.25, 0.0, 0.1667, 0.0, 0.1667, 0.0, 0.25, 0.0, 0.6667, 0.0, 0.5833, 0.0, 0.5833, 0.0, 0.6667, 0.0, 0.3333, 0.0, 0.4167, 0.0, 0.4167, 0.0, 0.3333, 0.0, 0.75, 0.0, 0.8333, 0.0, 0.8333, 0.0, 0.75, 0.0, 0.08333, 0.0, 0.0, 0.0, 0.0, 0.0, 0.08333, 0.0, 1.0, 0.0, 0.9167, 0.0, 0.9167, 0.0, 1.0, 0.0, 0.08333, 0.0, 0.0, 0.0, 0.0, 0.0, 0.08333, 0.0, 0.1667, 0.0, 0.08333, 0.0, 0.08333, 0.0, 0.1667, 0.0, 0.25, 0.0, 0.1667, 0.0, 0.1667, 0.0, 0.25, 0.0, 0.3333, 0.0, 0.25, 0.0, 0.25, 0.0, 0.3333, 0.0, 0.4167, 0.0, 0.3333, 0.0, 0.3333, 0.0, 0.4167, 0.0, 0.5, 0.0, 0.4167, 0.0, 0.4167, 0.0, 0.5, 0.0, 0.5833, 0.0, 0.5, 0.0, 0.5, 0.0, 0.5833, 0.0, 0.6667, 0.0, 0.5833, 0.0, 0.5833, 0.0, 0.6667, 0.0, 0.75, 0.0, 0.6667, 0.0, 0.6667, 0.0, 0.75, 0.0, 0.8333, 0.0, 0.75, 0.0, 0.75, 0.0, 0.8333, 0.0, 0.9167, 0.0, 0.8333, 0.0, 0.8333, 0.0, 0.9167, 0.0, 0.25, 0.0, 0.3333, 0.0, 0.3333, 0.0, 0.25, 0.0, 0.75, 0.0, 0.6667, 0.0, 0.6667, 0.0, 0.75, 0.0, 0.1667, 0.0, 0.08333, 0.0, 0.08333, 0.0, 0.1667, 0.0, 0.3333, 0.0, 0.4167, 0.0, 0.4167, 0.0, 0.3333, 0.0, 0.8333, 0.0, 0.75, 0.0, 0.75, 0.0, 0.8333, 0.0, 0.25, 0.0, 0.1667, 0.0, 0.1667, 0.0, 0.25, 0.0, 0.4167, 0.0, 0.5, 0.0, 0.5, 0.0, 0.4167, 0.0, 0.9167, 0.0, 0.8333, 0.0, 0.8333, 0.0, 0.9167, 0.0, 0.3333, 0.0, 0.25, 0.0, 0.25, 0.0, 0.3333, 0.0, 0.5, 0.0, 0.5833, 0.0, 0.5833, 0.0, 0.5, 0.0, 0.9167, 0.0, 1.0, 0.0, 1.0, 0.0, 0.9167, 0.0, 0.4167, 0.0, 0.3333, 0.0, 0.3333, 0.0, 0.4167, 1.0, 0.5, 1.0, 1.0, 0.9, 1.0, 0.9, 0.5, 0.9, 0.5, 0.9, 1.0, 0.8, 1.0, 0.8, 0.5, 0.8, 0.5, 0.8, 1.0, 0.7, 1.0, 0.7, 0.5, 0.7, 0.5, 0.7, 1.0, 0.6, 1.0, 0.6, 0.5, 0.6, 0.5, 0.6, 1.0, 0.5, 1.0, 0.5, 0.5, 0.5, 0.5, 0.5, 1.0, 0.4, 1.0, 0.4, 0.5, 0.4, 0.5, 0.4, 1.0, 0.3, 1.0, 0.3, 0.5, 0.3, 0.5, 0.3, 1.0, 0.2, 1.0, 0.2, 0.5, 0.3911, 0.4442, 0.25, 0.49, 0.1089, 0.4442, 0.02175, 0.3242, 0.02175, 0.1758, 0.1089, 0.05584, 0.25, 0.01, 0.3911, 0.05584, 0.4783, 0.1758, 0.4783, 0.3242, 0.2, 0.5, 0.2, 1.0, 0.1, 1.0, 0.1, 0.5, 0.1, 0.5, 0.1, 1.0, -7.451e-08, 1.0, -7.451e-08, 0.5, 0.75, 0.49, 0.8911, 0.4442, 0.9783, 0.3242, 0.9783, 0.1758, 0.8911, 0.05584, 0.75, 0.01, 0.6089, 0.05584, 0.5217, 0.1758, 0.5217, 0.3242, 0.6089, 0.4442])
me_cube_003.materials.append(mat_material_001)
me_cube_003.update()
me_circle_001 = bpy.data.meshes.new('Circle.001')
me_circle_001.from_pydata([(-9.313e-10, 1.009, 0.005), (-4.657e-10, 1.005, 0.00866), (0.0, 1.0, 0.01), (9.313e-10, 0.995, 0.00866), (1.164e-09, 0.9913, 0.005), (9.313e-10, 0.99, 8.382e-09), (1.164e-09, 0.9913, -0.005), (8.149e-10, 0.995, -0.00866), (0.0, 1.0, -0.01), (-9.313e-10, 1.005, -0.00866), (-9.313e-10, 1.009, -0.005), (-9.313e-10, 1.01, -9.313e-09), (0.1968, 0.9893, 0.005), (0.1961, 0.9857, 0.00866), (0.1951, 0.9808, 0.01), (0.1941, 0.9759, 0.00866), (0.1934, 0.9723, 0.005), (0.1931, 0.971, 7.916e-09), (0.1934, 0.9723, -0.005), (0.1941, 0.9759, -0.00866), (0.1951, 0.9808, -0.01), (0.1961, 0.9857, -0.00866), (0.1968, 0.9893, -0.005), (0.197, 0.9906, -9.313e-09), (0.386, 0.9319, 0.005), (0.3846, 0.9285, 0.00866), (0.3827, 0.9239, 0.01), (0.3808, 0.9193, 0.00866), (0.3794, 0.9159, 0.005), (0.3789, 0.9146, 8.149e-09), (0.3794, 0.9159, -0.005), (0.3808, 0.9193, -0.00866), (0.3827, 0.9239, -0.01), (0.3846, 0.9285, -0.00866), (0.386, 0.9319, -0.005), (0.3865, 0.9331, -9.313e-09), (0.5604, 0.8387, 0.005), (0.5583, 0.8356, 0.00866), (0.5556, 0.8315, 0.01), (0.5528, 0.8273, 0.00866), (0.5508, 0.8243, 0.005), (0.55, 0.8232, 8.149e-09), (0.5508, 0.8243, -0.005), (0.5528, 0.8273, -0.00866), (0.5556, 0.8315, -0.01), (0.5583, 0.8356, -0.00866), (0.5604, 0.8387, -0.005), (0.5611, 0.8398, -9.779e-09), (0.7132, 0.7132, 0.005), (0.7106, 0.7106, 0.00866), (0.7071, 0.7071, 0.01), (0.7036, 0.7036, 0.00866), (0.701, 0.701, 0.005), (0.7, 0.7, 8.265e-09), (0.701, 0.701, -0.005), (0.7036, 0.7036, -0.00866), (0.7071, 0.7071, -0.01), (0.7106, 0.7106, -0.00866), (0.7132, 0.7132, -0.005), (0.7142, 0.7142, -9.779e-09), (0.8387, 0.5604, 0.005), (0.8356, 0.5583, 0.00866), (0.8315, 0.5556, 0.01), (0.8273, 0.5528, 0.00866), (0.8243, 0.5508, 0.005), (0.8232, 0.55, 8.149e-09), (0.8243, 0.5508, -0.005), (0.8273, 0.5528, -0.00866), (0.8315, 0.5556, -0.01), (0.8356, 0.5583, -0.00866), (0.8387, 0.5604, -0.005), (0.8398, 0.5611, -9.546e-09), (0.9319, 0.386, 0.005), (0.9285, 0.3846, 0.00866), (0.9239, 0.3827, 0.01), (0.9193, 0.3808, 0.00866), (0.9159, 0.3794, 0.005), (0.9146, 0.3789, 7.974e-09), (0.9159, 0.3794, -0.005), (0.9193, 0.3808, -0.00866), (0.9239, 0.3827, -0.01), (0.9285, 0.3846, -0.00866), (0.9319, 0.386, -0.005), (0.9331, 0.3865, -9.662e-09), (0.9893, 0.1968, 0.005), (0.9857, 0.1961, 0.00866), (0.9808, 0.1951, 0.01), (0.9759, 0.1941, 0.00866), (0.9723, 0.1934, 0.005), (0.971, 0.1931, 8.033e-09), (0.9723, 0.1934, -0.005), (0.9759, 0.1941, -0.00866), (0.9808, 0.1951, -0.01), (0.9857, 0.1961, -0.00866), (0.9893, 0.1968, -0.005), (0.9906, 0.197, -9.517e-09), (1.009, 1.128e-08, 0.005), (1.005, 1.182e-08, 0.00866), (1.0, 1.192e-08, 0.01), (0.995, 1.203e-08, 0.00866), (0.9913, 1.257e-08, 0.005), (0.99, 1.277e-08, 8.027e-09), (0.9913, 1.257e-08, -0.005), (0.995, 1.203e-08, -0.00866), (1.0, 1.192e-08, -0.01), (1.005, 1.182e-08, -0.00866), (1.009, 1.128e-08, -0.005), (1.01, 1.108e-08, -9.537e-09), (0.9893, -0.1968, 0.005), (0.9857, -0.1961, 0.00866), (0.9808, -0.1951, 0.01), (0.9759, -0.1941, 0.00866), (0.9723, -0.1934, 0.005), (0.971, -0.1931, 8.004e-09), (0.9723, -0.1934, -0.005), (0.9759, -0.1941, -0.00866), (0.9808, -0.1951, -0.01), (0.9857, -0.1961, -0.00866), (0.9893, -0.1968, -0.005), (0.9906, -0.197, -9.488e-09), (0.9319, -0.386, 0.005), (0.9285, -0.3846, 0.00866), (0.9239, -0.3827, 0.01), (0.9193, -0.3808, 0.00866), (0.9159, -0.3794, 0.005), (0.9146, -0.3789, 7.974e-09), (0.9159, -0.3794, -0.005), (0.9193, -0.3808, -0.00866), (0.9239, -0.3827, -0.01), (0.9285, -0.3846, -0.00866), (0.9319, -0.386, -0.005), (0.9331, -0.3865, -9.546e-09), (0.8387, -0.5604, 0.005), (0.8356, -0.5583, 0.00866), (0.8315, -0.5556, 0.01), (0.8273, -0.5528, 0.00866), (0.8243, -0.5508, 0.005), (0.8232, -0.55, 7.916e-09), (0.8243, -0.5508, -0.005), (0.8273, -0.5528, -0.00866), (0.8315, -0.5556, -0.01), (0.8356, -0.5583, -0.00866), (0.8387, -0.5604, -0.005), (0.8398, -0.5611, -9.546e-09), (0.7132, -0.7132, 0.005), (0.7106, -0.7106, 0.00866), (0.7071, -0.7071, 0.01), (0.7036, -0.7036, 0.00866), (0.701, -0.701, 0.005), (0.7, -0.7, 8.265e-09), (0.701, -0.701, -0.005), (0.7036, -0.7036, -0.00866), (0.7071, -0.7071, -0.01), (0.7106, -0.7106, -0.00866), (0.7132, -0.7132, -0.005), (0.7142, -0.7142, -9.779e-09), (0.5604, -0.8387, 0.005), (0.5583, -0.8356, 0.00866), (0.5556, -0.8315, 0.01), (0.5528, -0.8273, 0.00866), (0.5508, -0.8243, 0.005), (0.55, -0.8232, 7.916e-09), (0.5508, -0.8243, -0.005), (0.5528, -0.8273, -0.00866), (0.5556, -0.8315, -0.01), (0.5583, -0.8356, -0.00866), (0.5604, -0.8387, -0.005), (0.5611, -0.8398, -9.546e-09), (0.386, -0.9319, 0.005), (0.3846, -0.9285, 0.00866), (0.3827, -0.9239, 0.01), (0.3808, -0.9193, 0.00866), (0.3794, -0.9159, 0.005), (0.3789, -0.9146, 8.149e-09), (0.3794, -0.9159, -0.005), (0.3808, -0.9193, -0.00866), (0.3827, -0.9239, -0.01), (0.3846, -0.9285, -0.00866), (0.386, -0.9319, -0.005), (0.3865, -0.9331, -9.546e-09), (0.1968, -0.9893, 0.005), (0.1961, -0.9857, 0.00866), (0.1951, -0.9808, 0.01), (0.1941, -0.9759, 0.00866), (0.1934, -0.9723, 0.005), (0.1931, -0.971, 8.149e-09), (0.1934, -0.9723, -0.005), (0.1941, -0.9759, -0.00866), (0.1951, -0.9808, -0.01), (0.1961, -0.9857, -0.00866), (0.1968, -0.9893, -0.005), (0.197, -0.9906, -9.313e-09), (8.742e-08, -1.009, 0.005), (8.742e-08, -1.005, 0.00866), (8.742e-08, -1.0, 0.01), (8.731e-08, -0.995, 0.00866), (8.731e-08, -0.9913, 0.005), (8.742e-08, -0.99, 8.382e-09), (8.742e-08, -0.9913, -0.005), (8.742e-08, -0.995, -0.00866), (8.742e-08, -1.0, -0.01), (8.754e-08, -1.005, -0.00866), (8.742e-08, -1.009, -0.005), (8.742e-08, -1.01, -9.313e-09), (-0.1968, -0.9893, 0.005), (-0.1961, -0.9857, 0.00866), (-0.1951, -0.9808, 0.01), (-0.1941, -0.9759, 0.00866), (-0.1934, -0.9723, 0.005), (-0.1931, -0.971, 7.916e-09), (-0.1934, -0.9723, -0.005), (-0.1941, -0.9759, -0.00866), (-0.1951, -0.9808, -0.01), (-0.1961, -0.9857, -0.00866), (-0.1968, -0.9893, -0.005), (-0.197, -0.9906, -9.313e-09), (-0.386, -0.9319, 0.005), (-0.3846, -0.9285, 0.00866), (-0.3827, -0.9239, 0.01), (-0.3808, -0.9193, 0.00866), (-0.3794, -0.9159, 0.005), (-0.3789, -0.9146, 8.149e-09), (-0.3794, -0.9159, -0.005), (-0.3808, -0.9193, -0.00866), (-0.3827, -0.9239, -0.01), (-0.3846, -0.9285, -0.00866), (-0.386, -0.9319, -0.005), (-0.3865, -0.9331, -9.313e-09), (-0.5604, -0.8387, 0.005), (-0.5583, -0.8356, 0.00866), (-0.5556, -0.8315, 0.01), (-0.5528, -0.8273, 0.00866), (-0.5508, -0.8243, 0.005), (-0.55, -0.8232, 8.149e-09), (-0.5508, -0.8243, -0.005), (-0.5528, -0.8273, -0.00866), (-0.5556, -0.8315, -0.01), (-0.5583, -0.8356, -0.00866), (-0.5604, -0.8387, -0.005), (-0.5611, -0.8398, -9.779e-09), (-0.7132, -0.7132, 0.005), (-0.7106, -0.7106, 0.00866), (-0.7071, -0.7071, 0.01), (-0.7036, -0.7036, 0.00866), (-0.701, -0.701, 0.005), (-0.7, -0.7, 8.382e-09), (-0.701, -0.701, -0.005), (-0.7036, -0.7036, -0.00866), (-0.7071, -0.7071, -0.01), (-0.7106, -0.7106, -0.00866), (-0.7132, -0.7132, -0.005), (-0.7142, -0.7142, -9.779e-09), (-0.8387, -0.5604, 0.005), (-0.8356, -0.5583, 0.00866), (-0.8315, -0.5556, 0.01), (-0.8273, -0.5528, 0.00866), (-0.8243, -0.5508, 0.005), (-0.8232, -0.55, 8.033e-09), (-0.8243, -0.5508, -0.005), (-0.8273, -0.5528, -0.00866), (-0.8315, -0.5556, -0.01), (-0.8356, -0.5583, -0.00866), (-0.8387, -0.5604, -0.005), (-0.8398, -0.5611, -9.43e-09), (-0.9319, -0.386, 0.005), (-0.9285, -0.3846, 0.00866), (-0.9239, -0.3827, 0.01), (-0.9193, -0.3808, 0.00866), (-0.9159, -0.3794, 0.005), (-0.9146, -0.3789, 8.033e-09), (-0.9159, -0.3794, -0.005), (-0.9193, -0.3808, -0.00866), (-0.9239, -0.3827, -0.01), (-0.9285, -0.3846, -0.00866), (-0.9319, -0.386, -0.005), (-0.9331, -0.3865, -9.604e-09), (-0.9893, -0.1968, 0.005), (-0.9857, -0.1961, 0.00866), (-0.9808, -0.1951, 0.01), (-0.9759, -0.1941, 0.00866), (-0.9723, -0.1934, 0.005), (-0.971, -0.1931, 8.004e-09), (-0.9723, -0.1934, -0.005), (-0.9759, -0.1941, -0.00866), (-0.9808, -0.1951, -0.01), (-0.9857, -0.1961, -0.00866), (-0.9893, -0.1968, -0.005), (-0.9906, -0.197, -9.488e-09), (-1.009, -4.348e-08, 0.005), (-1.005, -4.371e-08, 0.00866), (-1.0, -4.371e-08, 0.01), (-0.995, -4.371e-08, 0.00866), (-0.9913, -4.394e-08, 0.005), (-0.99, -4.413e-08, 8.027e-09), (-0.9913, -4.394e-08, -0.005), (-0.995, -4.371e-08, -0.00866), (-1.0, -4.371e-08, -0.01), (-1.005, -4.371e-08, -0.00866), (-1.009, -4.348e-08, -0.005), (-1.01, -4.329e-08, -9.537e-09), (-0.9893, 0.1968, 0.005), (-0.9857, 0.1961, 0.00866), (-0.9808, 0.1951, 0.01), (-0.9759, 0.1941, 0.00866), (-0.9723, 0.1934, 0.005), (-0.971, 0.1931, 8.033e-09), (-0.9723, 0.1934, -0.005), (-0.9759, 0.1941, -0.00866), (-0.9808, 0.1951, -0.01), (-0.9857, 0.1961, -0.00866), (-0.9893, 0.1968, -0.005), (-0.9906, 0.197, -9.517e-09), (-0.9319, 0.386, 0.005), (-0.9285, 0.3846, 0.00866), (-0.9239, 0.3827, 0.01), (-0.9193, 0.3808, 0.00866), (-0.9159, 0.3794, 0.005), (-0.9146, 0.3789, 7.974e-09), (-0.9159, 0.3794, -0.005), (-0.9193, 0.3808, -0.00866), (-0.9239, 0.3827, -0.01), (-0.9285, 0.3846, -0.00866), (-0.9319, 0.386, -0.005), (-0.9331, 0.3865, -9.604e-09), (-0.8387, 0.5604, 0.005), (-0.8356, 0.5583, 0.00866), (-0.8315, 0.5556, 0.01), (-0.8273, 0.5528, 0.00866), (-0.8243, 0.5508, 0.005), (-0.8232, 0.55, 8.033e-09), (-0.8243, 0.5508, -0.005), (-0.8273, 0.5528, -0.00866), (-0.8315, 0.5556, -0.01), (-0.8356, 0.5583, -0.00866), (-0.8387, 0.5604, -0.005), (-0.8398, 0.5611, -9.43e-09), (-0.7132, 0.7132, 0.005), (-0.7106, 0.7106, 0.00866), (-0.7071, 0.7071, 0.01), (-0.7036, 0.7036, 0.00866), (-0.701, 0.701, 0.005), (-0.7, 0.7, 8.265e-09), (-0.701, 0.701, -0.005), (-0.7036, 0.7036, -0.00866), (-0.7071, 0.7071, -0.01), (-0.7106, 0.7106, -0.00866), (-0.7132, 0.7132, -0.005), (-0.7142, 0.7142, -9.779e-09), (-0.5604, 0.8387, 0.005), (-0.5583, 0.8356, 0.00866), (-0.5556, 0.8315, 0.01), (-0.5528, 0.8273, 0.00866), (-0.5508, 0.8243, 0.005), (-0.55, 0.8232, 7.916e-09), (-0.5508, 0.8243, -0.005), (-0.5528, 0.8273, -0.00866), (-0.5556, 0.8315, -0.01), (-0.5583, 0.8356, -0.00866), (-0.5604, 0.8387, -0.005), (-0.5611, 0.8398, -1.001e-08), (-0.386, 0.9319, 0.005), (-0.3846, 0.9285, 0.00866), (-0.3827, 0.9239, 0.01), (-0.3808, 0.9193, 0.00866), (-0.3794, 0.9159, 0.005), (-0.3789, 0.9146, 7.916e-09), (-0.3794, 0.9159, -0.005), (-0.3808, 0.9193, -0.00866), (-0.3827, 0.9239, -0.01), (-0.3846, 0.9285, -0.00866), (-0.386, 0.9319, -0.005), (-0.3865, 0.9331, -9.546e-09), (-0.1968, 0.9893, 0.005), (-0.1961, 0.9857, 0.00866), (-0.1951, 0.9808, 0.01), (-0.1941, 0.9759, 0.00866), (-0.1934, 0.9723, 0.005), (-0.1931, 0.971, 8.149e-09), (-0.1934, 0.9723, -0.005), (-0.1941, 0.9759, -0.00866), (-0.1951, 0.9808, -0.01), (-0.1961, 0.9857, -0.00866), (-0.1968, 0.9893, -0.005), (-0.197, 0.9906, -9.313e-09)], [], [(0, 12, 23, 11), (1, 13, 12, 0), (2, 14, 13, 1), (3, 15, 14, 2), (4, 16, 15, 3), (5, 17, 16, 4), (6, 18, 17, 5), (7, 19, 18, 6), (8, 20, 19, 7), (9, 21, 20, 8), (10, 22, 21, 9), (11, 23, 22, 10), (12, 24, 35, 23), (13, 25, 24, 12), (14, 26, 25, 13), (15, 27, 26, 14), (16, 28, 27, 15), (17, 29, 28, 16), (18, 30, 29, 17), (19, 31, 30, 18), (20, 32, 31, 19), (21, 33, 32, 20), (22, 34, 33, 21), (23, 35, 34, 22), (24, 36, 47, 35), (25, 37, 36, 24), (26, 38, 37, 25), (27, 39, 38, 26), (28, 40, 39, 27), (29, 41, 40, 28), (30, 42, 41, 29), (31, 43, 42, 30), (32, 44, 43, 31), (33, 45, 44, 32), (34, 46, 45, 33), (35, 47, 46, 34), (36, 48, 59, 47), (37, 49, 48, 36), (38, 50, 49, 37), (39, 51, 50, 38), (40, 52, 51, 39), (41, 53, 52, 40), (42, 54, 53, 41), (43, 55, 54, 42), (44, 56, 55, 43), (45, 57, 56, 44), (46, 58, 57, 45), (47, 59, 58, 46), (48, 60, 71, 59), (49, 61, 60, 48), (50, 62, 61, 49), (51, 63, 62, 50), (52, 64, 63, 51), (53, 65, 64, 52), (54, 66, 65, 53), (55, 67, 66, 54), (56, 68, 67, 55), (57, 69, 68, 56), (58, 70, 69, 57), (59, 71, 70, 58), (60, 72, 83, 71), (61, 73, 72, 60), (62, 74, 73, 61), (63, 75, 74, 62), (64, 76, 75, 63), (65, 77, 76, 64), (66, 78, 77, 65), (67, 79, 78, 66), (68, 80, 79, 67), (69, 81, 80, 68), (70, 82, 81, 69), (71, 83, 82, 70), (72, 84, 95, 83), (73, 85, 84, 72), (74, 86, 85, 73), (75, 87, 86, 74), (76, 88, 87, 75), (77, 89, 88, 76), (78, 90, 89, 77), (79, 91, 90, 78), (80, 92, 91, 79), (81, 93, 92, 80), (82, 94, 93, 81), (83, 95, 94, 82), (84, 96, 107, 95), (85, 97, 96, 84), (86, 98, 97, 85), (87, 99, 98, 86), (88, 100, 99, 87), (89, 101, 100, 88), (90, 102, 101, 89), (91, 103, 102, 90), (92, 104, 103, 91), (93, 105, 104, 92), (94, 106, 105, 93), (95, 107, 106, 94), (96, 108, 119, 107), (97, 109, 108, 96), (98, 110, 109, 97), (99, 111, 110, 98), (100, 112, 111, 99), (101, 113, 112, 100), (102, 114, 113, 101), (103, 115, 114, 102), (104, 116, 115, 103), (105, 117, 116, 104), (106, 118, 117, 105), (107, 119, 118, 106), (108, 120, 131, 119), (109, 121, 120, 108), (110, 122, 121, 109), (111, 123, 122, 110), (112, 124, 123, 111), (113, 125, 124, 112), (114, 126, 125, 113), (115, 127, 126, 114), (116, 128, 127, 115), (117, 129, 128, 116), (118, 130, 129, 117), (119, 131, 130, 118), (120, 132, 143, 131), (121, 133, 132, 120), (122, 134, 133, 121), (123, 135, 134, 122), (124, 136, 135, 123), (125, 137, 136, 124), (126, 138, 137, 125), (127, 139, 138, 126), (128, 140, 139, 127), (129, 141, 140, 128), (130, 142, 141, 129), (131, 143, 142, 130), (132, 144, 155, 143), (133, 145, 144, 132), (134, 146, 145, 133), (135, 147, 146, 134), (136, 148, 147, 135), (137, 149, 148, 136), (138, 150, 149, 137), (139, 151, 150, 138), (140, 152, 151, 139), (141, 153, 152, 140), (142, 154, 153, 141), (143, 155, 154, 142), (144, 156, 167, 155), (145, 157, 156, 144), (146, 158, 157, 145), (147, 159, 158, 146), (148, 160, 159, 147), (149, 161, 160, 148), (150, 162, 161, 149), (151, 163, 162, 150), (152, 164, 163, 151), (153, 165, 164, 152), (154, 166, 165, 153), (155, 167, 166, 154), (156, 168, 179, 167), (157, 169, 168, 156), (158, 170, 169, 157), (159, 171, 170, 158), (160, 172, 171, 159), (161, 173, 172, 160), (162, 174, 173, 161), (163, 175, 174, 162), (164, 176, 175, 163), (165, 177, 176, 164), (166, 178, 177, 165), (167, 179, 178, 166), (168, 180, 191, 179), (169, 181, 180, 168), (170, 182, 181, 169), (171, 183, 182, 170), (172, 184, 183, 171), (173, 185, 184, 172), (174, 186, 185, 173), (175, 187, 186, 174), (176, 188, 187, 175), (177, 189, 188, 176), (178, 190, 189, 177), (179, 191, 190, 178), (180, 192, 203, 191), (181, 193, 192, 180), (182, 194, 193, 181), (183, 195, 194, 182), (184, 196, 195, 183), (185, 197, 196, 184), (186, 198, 197, 185), (187, 199, 198, 186), (188, 200, 199, 187), (189, 201, 200, 188), (190, 202, 201, 189), (191, 203, 202, 190), (192, 204, 215, 203), (193, 205, 204, 192), (194, 206, 205, 193), (195, 207, 206, 194), (196, 208, 207, 195), (197, 209, 208, 196), (198, 210, 209, 197), (199, 211, 210, 198), (200, 212, 211, 199), (201, 213, 212, 200), (202, 214, 213, 201), (203, 215, 214, 202), (204, 216, 227, 215), (205, 217, 216, 204), (206, 218, 217, 205), (207, 219, 218, 206), (208, 220, 219, 207), (209, 221, 220, 208), (210, 222, 221, 209), (211, 223, 222, 210), (212, 224, 223, 211), (213, 225, 224, 212), (214, 226, 225, 213), (215, 227, 226, 214), (216, 228, 239, 227), (217, 229, 228, 216), (218, 230, 229, 217), (219, 231, 230, 218), (220, 232, 231, 219), (221, 233, 232, 220), (222, 234, 233, 221), (223, 235, 234, 222), (224, 236, 235, 223), (225, 237, 236, 224), (226, 238, 237, 225), (227, 239, 238, 226), (228, 240, 251, 239), (229, 241, 240, 228), (230, 242, 241, 229), (231, 243, 242, 230), (232, 244, 243, 231), (233, 245, 244, 232), (234, 246, 245, 233), (235, 247, 246, 234), (236, 248, 247, 235), (237, 249, 248, 236), (238, 250, 249, 237), (239, 251, 250, 238), (240, 252, 263, 251), (241, 253, 252, 240), (242, 254, 253, 241), (243, 255, 254, 242), (244, 256, 255, 243), (245, 257, 256, 244), (246, 258, 257, 245), (247, 259, 258, 246), (248, 260, 259, 247), (249, 261, 260, 248), (250, 262, 261, 249), (251, 263, 262, 250), (252, 264, 275, 263), (253, 265, 264, 252), (254, 266, 265, 253), (255, 267, 266, 254), (256, 268, 267, 255), (257, 269, 268, 256), (258, 270, 269, 257), (259, 271, 270, 258), (260, 272, 271, 259), (261, 273, 272, 260), (262, 274, 273, 261), (263, 275, 274, 262), (264, 276, 287, 275), (265, 277, 276, 264), (266, 278, 277, 265), (267, 279, 278, 266), (268, 280, 279, 267), (269, 281, 280, 268), (270, 282, 281, 269), (271, 283, 282, 270), (272, 284, 283, 271), (273, 285, 284, 272), (274, 286, 285, 273), (275, 287, 286, 274), (276, 288, 299, 287), (277, 289, 288, 276), (278, 290, 289, 277), (279, 291, 290, 278), (280, 292, 291, 279), (281, 293, 292, 280), (282, 294, 293, 281), (283, 295, 294, 282), (284, 296, 295, 283), (285, 297, 296, 284), (286, 298, 297, 285), (287, 299, 298, 286), (288, 300, 311, 299), (289, 301, 300, 288), (290, 302, 301, 289), (291, 303, 302, 290), (292, 304, 303, 291), (293, 305, 304, 292), (294, 306, 305, 293), (295, 307, 306, 294), (296, 308, 307, 295), (297, 309, 308, 296), (298, 310, 309, 297), (299, 311, 310, 298), (300, 312, 323, 311), (301, 313, 312, 300), (302, 314, 313, 301), (303, 315, 314, 302), (304, 316, 315, 303), (305, 317, 316, 304), (306, 318, 317, 305), (307, 319, 318, 306), (308, 320, 319, 307), (309, 321, 320, 308), (310, 322, 321, 309), (311, 323, 322, 310), (312, 324, 335, 323), (313, 325, 324, 312), (314, 326, 325, 313), (315, 327, 326, 314), (316, 328, 327, 315), (317, 329, 328, 316), (318, 330, 329, 317), (319, 331, 330, 318), (320, 332, 331, 319), (321, 333, 332, 320), (322, 334, 333, 321), (323, 335, 334, 322), (324, 336, 347, 335), (325, 337, 336, 324), (326, 338, 337, 325), (327, 339, 338, 326), (328, 340, 339, 327), (329, 341, 340, 328), (330, 342, 341, 329), (331, 343, 342, 330), (332, 344, 343, 331), (333, 345, 344, 332), (334, 346, 345, 333), (335, 347, 346, 334), (336, 348, 359, 347), (337, 349, 348, 336), (338, 350, 349, 337), (339, 351, 350, 338), (340, 352, 351, 339), (341, 353, 352, 340), (342, 354, 353, 341), (343, 355, 354, 342), (344, 356, 355, 343), (345, 357, 356, 344), (346, 358, 357, 345), (347, 359, 358, 346), (348, 360, 371, 359), (349, 361, 360, 348), (350, 362, 361, 349), (351, 363, 362, 350), (352, 364, 363, 351), (353, 365, 364, 352), (354, 366, 365, 353), (355, 367, 366, 354), (356, 368, 367, 355), (357, 369, 368, 356), (358, 370, 369, 357), (359, 371, 370, 358), (360, 372, 383, 371), (361, 373, 372, 360), (362, 374, 373, 361), (363, 375, 374, 362), (364, 376, 375, 363), (365, 377, 376, 364), (366, 378, 377, 365), (367, 379, 378, 366), (368, 380, 379, 367), (369, 381, 380, 368), (370, 382, 381, 369), (371, 383, 382, 370), (372, 0, 11, 383), (373, 1, 0, 372), (374, 2, 1, 373), (375, 3, 2, 374), (376, 4, 3, 375), (377, 5, 4, 376), (378, 6, 5, 377), (379, 7, 6, 378), (380, 8, 7, 379), (381, 9, 8, 380), (382, 10, 9, 381), (383, 11, 10, 382)])
me_circle_001.polygons.foreach_set('use_smooth', [True] * 384)
_uv = me_circle_001.uv_layers.new(name='UVMap')
_uv.uv.foreach_set('vector', [0.0, 1.0, 0.03125, 1.0, 0.03125, 0.9167, 0.0, 0.9167, 0.0, 0.08333, 0.03125, 0.08333, 0.03125, 0.0, 0.0, 0.0, 0.0, 0.1667, 0.03125, 0.1667, 0.03125, 0.08333, 0.0, 0.08333, 0.0, 0.25, 0.03125, 0.25, 0.03125, 0.1667, 0.0, 0.1667, 0.0, 0.3333, 0.03125, 0.3333, 0.03125, 0.25, 0.0, 0.25, 0.0, 0.4167, 0.03125, 0.4167, 0.03125, 0.3333, 0.0, 0.3333, 0.0, 0.5, 0.03125, 0.5, 0.03125, 0.4167, 0.0, 0.4167, 0.0, 0.5833, 0.03125, 0.5833, 0.03125, 0.5, 0.0, 0.5, 0.0, 0.6667, 0.03125, 0.6667, 0.03125, 0.5833, 0.0, 0.5833, 0.0, 0.75, 0.03125, 0.75, 0.03125, 0.6667, 0.0, 0.6667, 0.0, 0.8333, 0.03125, 0.8333, 0.03125, 0.75, 0.0, 0.75, 0.0, 0.9167, 0.03125, 0.9167, 0.03125, 0.8333, 0.0, 0.8333, 0.03125, 1.0, 0.0625, 1.0, 0.0625, 0.9167, 0.03125, 0.9167, 0.03125, 0.08333, 0.0625, 0.08333, 0.0625, 0.0, 0.03125, 0.0, 0.03125, 0.1667, 0.0625, 0.1667, 0.0625, 0.08333, 0.03125, 0.08333, 0.03125, 0.25, 0.0625, 0.25, 0.0625, 0.1667, 0.03125, 0.1667, 0.03125, 0.3333, 0.0625, 0.3333, 0.0625, 0.25, 0.03125, 0.25, 0.03125, 0.4167, 0.0625, 0.4167, 0.0625, 0.3333, 0.03125, 0.3333, 0.03125, 0.5, 0.0625, 0.5, 0.0625, 0.4167, 0.03125, 0.4167, 0.03125, 0.5833, 0.0625, 0.5833, 0.0625, 0.5, 0.03125, 0.5, 0.03125, 0.6667, 0.0625, 0.6667, 0.0625, 0.5833, 0.03125, 0.5833, 0.03125, 0.75, 0.0625, 0.75, 0.0625, 0.6667, 0.03125, 0.6667, 0.03125, 0.8333, 0.0625, 0.8333, 0.0625, 0.75, 0.03125, 0.75, 0.03125, 0.9167, 0.0625, 0.9167, 0.0625, 0.8333, 0.03125, 0.8333, 0.0625, 1.0, 0.09375, 1.0, 0.09375, 0.9167, 0.0625, 0.9167, 0.0625, 0.08333, 0.09375, 0.08333, 0.09375, 0.0, 0.0625, 0.0, 0.0625, 0.1667, 0.09375, 0.1667, 0.09375, 0.08333, 0.0625, 0.08333, 0.0625, 0.25, 0.09375, 0.25, 0.09375, 0.1667, 0.0625, 0.1667, 0.0625, 0.3333, 0.09375, 0.3333, 0.09375, 0.25, 0.0625, 0.25, 0.0625, 0.4167, 0.09375, 0.4167, 0.09375, 0.3333, 0.0625, 0.3333, 0.0625, 0.5, 0.09375, 0.5, 0.09375, 0.4167, 0.0625, 0.4167, 0.0625, 0.5833, 0.09375, 0.5833, 0.09375, 0.5, 0.0625, 0.5, 0.0625, 0.6667, 0.09375, 0.6667, 0.09375, 0.5833, 0.0625, 0.5833, 0.0625, 0.75, 0.09375, 0.75, 0.09375, 0.6667, 0.0625, 0.6667, 0.0625, 0.8333, 0.09375, 0.8333, 0.09375, 0.75, 0.0625, 0.75, 0.0625, 0.9167, 0.09375, 0.9167, 0.09375, 0.8333, 0.0625, 0.8333, 0.09375, 1.0, 0.125, 1.0, 0.125, 0.9167, 0.09375, 0.9167, 0.09375, 0.08333, 0.125, 0.08333, 0.125, 0.0, 0.09375, 0.0, 0.09375, 0.1667, 0.125, 0.1667, 0.125, 0.08333, 0.09375, 0.08333, 0.09375, 0.25, 0.125, 0.25, 0.125, 0.1667, 0.09375, 0.1667, 0.09375, 0.3333, 0.125, 0.3333, 0.125, 0.25, 0.09375, 0.25, 0.09375, 0.4167, 0.125, 0.4167, 0.125, 0.3333, 0.09375, 0.3333, 0.09375, 0.5, 0.125, 0.5, 0.125, 0.4167, 0.09375, 0.4167, 0.09375, 0.5833, 0.125, 0.5833, 0.125, 0.5, 0.09375, 0.5, 0.09375, 0.6667, 0.125, 0.6667, 0.125, 0.5833, 0.09375, 0.5833, 0.09375, 0.75, 0.125, 0.75, 0.125, 0.6667, 0.09375, 0.6667, 0.09375, 0.8333, 0.125, 0.8333, 0.125, 0.75, 0.09375, 0.75, 0.09375, 0.9167, 0.125, 0.9167, 0.125, 0.8333, 0.09375, 0.8333, 0.125, 1.0, 0.1562, 1.0, 0.1562, 0.9167, 0.125, 0.9167, 0.125, 0.08333, 0.1562, 0.08333, 0.1562, 0.0, 0.125, 0.0, 0.125, 0.1667, 0.1562, 0.1667, 0.1562, 0.08333, 0.125, 0.08333, 0.125, 0.25, 0.1562, 0.25, 0.1562, 0.1667, 0.125, 0.1667, 0.125, 0.3333, 0.1562, 0.3333, 0.1562, 0.25, 0.125, 0.25, 0.125, 0.4167, 0.1562, 0.4167, 0.1562, 0.3333, 0.125, 0.3333, 0.125, 0.5, 0.1562, 0.5, 0.1562, 0.4167, 0.125, 0.4167, 0.125, 0.5833, 0.1562, 0.5833, 0.1562, 0.5, 0.125, 0.5, 0.125, 0.6667, 0.1562, 0.6667, 0.1562, 0.5833, 0.125, 0.5833, 0.125, 0.75, 0.1562, 0.75, 0.1562, 0.6667, 0.125, 0.6667, 0.125, 0.8333, 0.1562, 0.8333, 0.1562, 0.75, 0.125, 0.75, 0.125, 0.9167, 0.1562, 0.9167, 0.1562, 0.8333, 0.125, 0.8333, 0.1562, 1.0, 0.1875, 1.0, 0.1875, 0.9167, 0.1562, 0.9167, 0.1562, 0.08333, 0.1875, 0.08333, 0.1875, 0.0, 0.1562, 0.0, 0.1562, 0.1667, 0.1875, 0.1667, 0.1875, 0.08333, 0.1562, 0.08333, 0.1562, 0.25, 0.1875, 0.25, 0.1875, 0.1667, 0.1562, 0.1667, 0.1562, 0.3333, 0.1875, 0.3333, 0.1875, 0.25, 0.1562, 0.25, 0.1562, 0.4167, 0.1875, 0.4167, 0.1875, 0.3333, 0.1562, 0.3333, 0.1562, 0.5, 0.1875, 0.5, 0.1875, 0.4167, 0.1562, 0.4167, 0.1562, 0.5833, 0.1875, 0.5833, 0.1875, 0.5, 0.1562, 0.5, 0.1562, 0.6667, 0.1875, 0.6667, 0.1875, 0.5833, 0.1562, 0.5833, 0.1562, 0.75, 0.1875, 0.75, 0.1875, 0.6667, 0.1562, 0.6667, 0.1562, 0.8333, 0.1875, 0.8333, 0.1875, 0.75, 0.1562, 0.75, 0.1562, 0.9167, 0.1875, 0.9167, 0.1875, 0.8333, 0.1562, 0.8333, 0.1875, 1.0, 0.2188, 1.0, 0.2188, 0.9167, 0.1875, 0.9167, 0.1875, 0.08333, 0.2188, 0.08333, 0.2188, 0.0, 0.1875, 0.0, 0.1875, 0.1667, 0.2188, 0.1667, 0.2188, 0.08333, 0.1875, 0.08333, 0.1875, 0.25, 0.2188, 0.25, 0.2188, 0.1667, 0.1875, 0.1667, 0.1875, 0.3333, 0.2188, 0.3333, 0.2188, 0.25, 0.1875, 0.25, 0.1875, 0.4167, 0.2188, 0.4167, 0.2188, 0.3333, 0.1875, 0.3333, 0.1875, 0.5, 0.2188, 0.5, 0.2188, 0.4167, 0.1875, 0.4167, 0.1875, 0.5833, 0.2188, 0.5833, 0.2188, 0.5, 0.1875, 0.5, 0.1875, 0.6667, 0.2188, 0.6667, 0.2188, 0.5833, 0.1875, 0.5833, 0.1875, 0.75, 0.2188, 0.75, 0.2188, 0.6667, 0.1875, 0.6667, 0.1875, 0.8333, 0.2188, 0.8333, 0.2188, 0.75, 0.1875, 0.75, 0.1875, 0.9167, 0.2188, 0.9167, 0.2188, 0.8333, 0.1875, 0.8333, 0.2188, 1.0, 0.25, 1.0, 0.25, 0.9167, 0.2188, 0.9167, 0.2188, 0.08333, 0.25, 0.08333, 0.25, 0.0, 0.2188, 0.0, 0.2188, 0.1667, 0.25, 0.1667, 0.25, 0.08333, 0.2188, 0.08333, 0.2188, 0.25, 0.25, 0.25, 0.25, 0.1667, 0.2188, 0.1667, 0.2188, 0.3333, 0.25, 0.3333, 0.25, 0.25, 0.2188, 0.25, 0.2188, 0.4167, 0.25, 0.4167, 0.25, 0.3333, 0.2188, 0.3333, 0.2188, 0.5, 0.25, 0.5, 0.25, 0.4167, 0.2188, 0.4167, 0.2188, 0.5833, 0.25, 0.5833, 0.25, 0.5, 0.2188, 0.5, 0.2188, 0.6667, 0.25, 0.6667, 0.25, 0.5833, 0.2188, 0.5833, 0.2188, 0.75, 0.25, 0.75, 0.25, 0.6667, 0.2188, 0.6667, 0.2188, 0.8333, 0.25, 0.8333, 0.25, 0.75, 0.2188, 0.75, 0.2188, 0.9167, 0.25, 0.9167, 0.25, 0.8333, 0.2188, 0.8333, 0.25, 1.0, 0.2812, 1.0, 0.2812, 0.9167, 0.25, 0.9167, 0.25, 0.08333, 0.2812, 0.08333, 0.2812, 0.0, 0.25, 0.0, 0.25, 0.1667, 0.2812, 0.1667, 0.2812, 0.08333, 0.25, 0.08333, 0.25, 0.25, 0.2812, 0.25, 0.2812, 0.1667, 0.25, 0.1667, 0.25, 0.3333, 0.2812, 0.3333, 0.2812, 0.25, 0.25, 0.25, 0.25, 0.4167, 0.2812, 0.4167, 0.2812, 0.3333, 0.25, 0.3333, 0.25, 0.5, 0.2812, 0.5, 0.2812, 0.4167, 0.25, 0.4167, 0.25, 0.5833, 0.2812, 0.5833, 0.2812, 0.5, 0.25, 0.5, 0.25, 0.6667, 0.2812, 0.6667, 0.2812, 0.5833, 0.25, 0.5833, 0.25, 0.75, 0.2812, 0.75, 0.2812, 0.6667, 0.25, 0.6667, 0.25, 0.8333, 0.2812, 0.8333, 0.2812, 0.75, 0.25, 0.75, 0.25, 0.9167, 0.2812, 0.9167, 0.2812, 0.8333, 0.25, 0.8333, 0.2812, 1.0, 0.3125, 1.0, 0.3125, 0.9167, 0.2812, 0.9167, 0.2812, 0.08333, 0.3125, 0.08333, 0.3125, 0.0, 0.2812, 0.0, 0.2812, 0.1667, 0.3125, 0.1667, 0.3125, 0.08333, 0.2812, 0.08333, 0.2812, 0.25, 0.3125, 0.25, 0.3125, 0.1667, 0.2812, 0.1667, 0.2812, 0.3333, 0.3125, 0.3333, 0.3125, 0.25, 0.2812, 0.25, 0.2812, 0.4167, 0.3125, 0.4167, 0.3125, 0.3333, 0.2812, 0.3333, 0.2812, 0.5, 0.3125, 0.5, 0.3125, 0.4167, 0.2812, 0.4167, 0.2812, 0.5833, 0.3125, 0.5833, 0.3125, 0.5, 0.2812, 0.5, 0.2812, 0.6667, 0.3125, 0.6667, 0.3125, 0.5833, 0.2812, 0.5833, 0.2812, 0.75, 0.3125, 0.75, 0.3125, 0.6667, 0.2812, 0.6667, 0.2812, 0.8333, 0.3125, 0.8333, 0.3125, 0.75, 0.2812, 0.75, 0.2812, 0.9167, 0.3125, 0.9167, 0.3125, 0.8333, 0.2812, 0.8333, 0.3125, 1.0, 0.3438, 1.0, 0.3438, 0.9167, 0.3125, 0.9167, 0.3125, 0.08333, 0.3438, 0.08333, 0.3438, 0.0, 0.3125, 0.0, 0.3125, 0.1667, 0.3438, 0.1667, 0.3438, 0.08333, 0.3125, 0.08333, 0.3125, 0.25, 0.3438, 0.25, 0.3438, 0.1667, 0.3125, 0.1667, 0.3125, 0.3333, 0.3438, 0.3333, 0.3438, 0.25, 0.3125, 0.25, 0.3125, 0.4167, 0.3438, 0.4167, 0.3438, 0.3333, 0.3125, 0.3333, 0.3125, 0.5, 0.3438, 0.5, 0.3438, 0.4167, 0.3125, 0.4167, 0.3125, 0.5833, 0.3438, 0.5833, 0.3438, 0.5, 0.3125, 0.5, 0.3125, 0.6667, 0.3438, 0.6667, 0.3438, 0.5833, 0.3125, 0.5833, 0.3125, 0.75, 0.3438, 0.75, 0.3438, 0.6667, 0.3125, 0.6667, 0.3125, 0.8333, 0.3438, 0.8333, 0.3438, 0.75, 0.3125, 0.75, 0.3125, 0.9167, 0.3438, 0.9167, 0.3438, 0.8333, 0.3125, 0.8333, 0.3438, 1.0, 0.375, 1.0, 0.375, 0.9167, 0.3438, 0.9167, 0.3438, 0.08333, 0.375, 0.08333, 0.375, 0.0, 0.3438, 0.0, 0.3438, 0.1667, 0.375, 0.1667, 0.375, 0.08333, 0.3438, 0.08333, 0.3438, 0.25, 0.375, 0.25, 0.375, 0.1667, 0.3438, 0.1667, 0.3438, 0.3333, 0.375, 0.3333, 0.375, 0.25, 0.3438, 0.25, 0.3438, 0.4167, 0.375, 0.4167, 0.375, 0.3333, 0.3438, 0.3333, 0.3438, 0.5, 0.375, 0.5, 0.375, 0.4167, 0.3438, 0.4167, 0.3438, 0.5833, 0.375, 0.5833, 0.375, 0.5, 0.3438, 0.5, 0.3438, 0.6667, 0.375, 0.6667, 0.375, 0.5833, 0.3438, 0.5833, 0.3438, 0.75, 0.375, 0.75, 0.375, 0.6667, 0.3438, 0.6667, 0.3438, 0.8333, 0.375, 0.8333, 0.375, 0.75, 0.3438, 0.75, 0.3438, 0.9167, 0.375, 0.9167, 0.375, 0.8333, 0.3438, 0.8333, 0.375, 1.0, 0.4062, 1.0, 0.4062, 0.9167, 0.375, 0.9167, 0.375, 0.08333, 0.4062, 0.08333, 0.4062, 0.0, 0.375, 0.0, 0.375, 0.1667, 0.4062, 0.1667, 0.4062, 0.08333, 0.375, 0.08333, 0.375, 0.25, 0.4062, 0.25, 0.4062, 0.1667, 0.375, 0.1667, 0.375, 0.3333, 0.4062, 0.3333, 0.4062, 0.25, 0.375, 0.25, 0.375, 0.4167, 0.4062, 0.4167, 0.4062, 0.3333, 0.375, 0.3333, 0.375, 0.5, 0.4062, 0.5, 0.4062, 0.4167, 0.375, 0.4167, 0.375, 0.5833, 0.4062, 0.5833, 0.4062, 0.5, 0.375, 0.5, 0.375, 0.6667, 0.4062, 0.6667, 0.4062, 0.5833, 0.375, 0.5833, 0.375, 0.75, 0.4062, 0.75, 0.4062, 0.6667, 0.375, 0.6667, 0.375, 0.8333, 0.4062, 0.8333, 0.4062, 0.75, 0.375, 0.75, 0.375, 0.9167, 0.4062, 0.9167, 0.4062, 0.8333, 0.375, 0.8333, 0.4062, 1.0, 0.4375, 1.0, 0.4375, 0.9167, 0.4062, 0.9167, 0.4062, 0.08333, 0.4375, 0.08333, 0.4375, 0.0, 0.4062, 0.0, 0.4062, 0.1667, 0.4375, 0.1667, 0.4375, 0.08333, 0.4062, 0.08333, 0.4062, 0.25, 0.4375, 0.25, 0.4375, 0.1667, 0.4062, 0.1667, 0.4062, 0.3333, 0.4375, 0.3333, 0.4375, 0.25, 0.4062, 0.25, 0.4062, 0.4167, 0.4375, 0.4167, 0.4375, 0.3333, 0.4062, 0.3333, 0.4062, 0.5, 0.4375, 0.5, 0.4375, 0.4167, 0.4062, 0.4167, 0.4062, 0.5833, 0.4375, 0.5833, 0.4375, 0.5, 0.4062, 0.5, 0.4062, 0.6667, 0.4375, 0.6667, 0.4375, 0.5833, 0.4062, 0.5833, 0.4062, 0.75, 0.4375, 0.75, 0.4375, 0.6667, 0.4062, 0.6667, 0.4062, 0.8333, 0.4375, 0.8333, 0.4375, 0.75, 0.4062, 0.75, 0.4062, 0.9167, 0.4375, 0.9167, 0.4375, 0.8333, 0.4062, 0.8333, 0.4375, 1.0, 0.4688, 1.0, 0.4688, 0.9167, 0.4375, 0.9167, 0.4375, 0.08333, 0.4688, 0.08333, 0.4688, 0.0, 0.4375, 0.0, 0.4375, 0.1667, 0.4688, 0.1667, 0.4688, 0.08333, 0.4375, 0.08333, 0.4375, 0.25, 0.4688, 0.25, 0.4688, 0.1667, 0.4375, 0.1667, 0.4375, 0.3333, 0.4688, 0.3333, 0.4688, 0.25, 0.4375, 0.25, 0.4375, 0.4167, 0.4688, 0.4167, 0.4688, 0.3333, 0.4375, 0.3333, 0.4375, 0.5, 0.4688, 0.5, 0.4688, 0.4167, 0.4375, 0.4167, 0.4375, 0.5833, 0.4688, 0.5833, 0.4688, 0.5, 0.4375, 0.5, 0.4375, 0.6667, 0.4688, 0.6667, 0.4688, 0.5833, 0.4375, 0.5833, 0.4375, 0.75, 0.4688, 0.75, 0.4688, 0.6667, 0.4375, 0.6667, 0.4375, 0.8333, 0.4688, 0.8333, 0.4688, 0.75, 0.4375, 0.75, 0.4375, 0.9167, 0.4688, 0.9167, 0.4688, 0.8333, 0.4375, 0.8333, 0.4688, 1.0, 0.5, 1.0, 0.5, 0.9167, 0.4688, 0.9167, 0.4688, 0.08333, 0.5, 0.08333, 0.5, 0.0, 0.4688, 0.0, 0.4688, 0.1667, 0.5, 0.1667, 0.5, 0.08333, 0.4688, 0.08333, 0.4688, 0.25, 0.5, 0.25, 0.5, 0.1667, 0.4688, 0.1667, 0.4688, 0.3333, 0.5, 0.3333, 0.5, 0.25, 0.4688, 0.25, 0.4688, 0.4167, 0.5, 0.4167, 0.5, 0.3333, 0.4688, 0.3333, 0.4688, 0.5, 0.5, 0.5, 0.5, 0.4167, 0.4688, 0.4167, 0.4688, 0.5833, 0.5, 0.5833, 0.5, 0.5, 0.4688, 0.5, 0.4688, 0.6667, 0.5, 0.6667, 0.5, 0.5833, 0.4688, 0.5833, 0.4688, 0.75, 0.5, 0.75, 0.5, 0.6667, 0.4688, 0.6667, 0.4688, 0.8333, 0.5, 0.8333, 0.5, 0.75, 0.4688, 0.75, 0.4688, 0.9167, 0.5, 0.9167, 0.5, 0.8333, 0.4688, 0.8333, 0.5, 1.0, 0.5312, 1.0, 0.5312, 0.9167, 0.5, 0.9167, 0.5, 0.08333, 0.5312, 0.08333, 0.5312, 0.0, 0.5, 0.0, 0.5, 0.1667, 0.5312, 0.1667, 0.5312, 0.08333, 0.5, 0.08333, 0.5, 0.25, 0.5312, 0.25, 0.5312, 0.1667, 0.5, 0.1667, 0.5, 0.3333, 0.5312, 0.3333, 0.5312, 0.25, 0.5, 0.25, 0.5, 0.4167, 0.5312, 0.4167, 0.5312, 0.3333, 0.5, 0.3333, 0.5, 0.5, 0.5312, 0.5, 0.5312, 0.4167, 0.5, 0.4167, 0.5, 0.5833, 0.5312, 0.5833, 0.5312, 0.5, 0.5, 0.5, 0.5, 0.6667, 0.5312, 0.6667, 0.5312, 0.5833, 0.5, 0.5833, 0.5, 0.75, 0.5312, 0.75, 0.5312, 0.6667, 0.5, 0.6667, 0.5, 0.8333, 0.5312, 0.8333, 0.5312, 0.75, 0.5, 0.75, 0.5, 0.9167, 0.5312, 0.9167, 0.5312, 0.8333, 0.5, 0.8333, 0.5312, 1.0, 0.5625, 1.0, 0.5625, 0.9167, 0.5312, 0.9167, 0.5312, 0.08333, 0.5625, 0.08333, 0.5625, 0.0, 0.5312, 0.0, 0.5312, 0.1667, 0.5625, 0.1667, 0.5625, 0.08333, 0.5312, 0.08333, 0.5312, 0.25, 0.5625, 0.25, 0.5625, 0.1667, 0.5312, 0.1667, 0.5312, 0.3333, 0.5625, 0.3333, 0.5625, 0.25, 0.5312, 0.25, 0.5312, 0.4167, 0.5625, 0.4167, 0.5625, 0.3333, 0.5312, 0.3333, 0.5312, 0.5, 0.5625, 0.5, 0.5625, 0.4167, 0.5312, 0.4167, 0.5312, 0.5833, 0.5625, 0.5833, 0.5625, 0.5, 0.5312, 0.5, 0.5312, 0.6667, 0.5625, 0.6667, 0.5625, 0.5833, 0.5312, 0.5833, 0.5312, 0.75, 0.5625, 0.75, 0.5625, 0.6667, 0.5312, 0.6667, 0.5312, 0.8333, 0.5625, 0.8333, 0.5625, 0.75, 0.5312, 0.75, 0.5312, 0.9167, 0.5625, 0.9167, 0.5625, 0.8333, 0.5312, 0.8333, 0.5625, 1.0, 0.5938, 1.0, 0.5938, 0.9167, 0.5625, 0.9167, 0.5625, 0.08333, 0.5938, 0.08333, 0.5938, 0.0, 0.5625, 0.0, 0.5625, 0.1667, 0.5938, 0.1667, 0.5938, 0.08333, 0.5625, 0.08333, 0.5625, 0.25, 0.5938, 0.25, 0.5938, 0.1667, 0.5625, 0.1667, 0.5625, 0.3333, 0.5938, 0.3333, 0.5938, 0.25, 0.5625, 0.25, 0.5625, 0.4167, 0.5938, 0.4167, 0.5938, 0.3333, 0.5625, 0.3333, 0.5625, 0.5, 0.5938, 0.5, 0.5938, 0.4167, 0.5625, 0.4167, 0.5625, 0.5833, 0.5938, 0.5833, 0.5938, 0.5, 0.5625, 0.5, 0.5625, 0.6667, 0.5938, 0.6667, 0.5938, 0.5833, 0.5625, 0.5833, 0.5625, 0.75, 0.5938, 0.75, 0.5938, 0.6667, 0.5625, 0.6667, 0.5625, 0.8333, 0.5938, 0.8333, 0.5938, 0.75, 0.5625, 0.75, 0.5625, 0.9167, 0.5938, 0.9167, 0.5938, 0.8333, 0.5625, 0.8333, 0.5938, 1.0, 0.625, 1.0, 0.625, 0.9167, 0.5938, 0.9167, 0.5938, 0.08333, 0.625, 0.08333, 0.625, 0.0, 0.5938, 0.0, 0.5938, 0.1667, 0.625, 0.1667, 0.625, 0.08333, 0.5938, 0.08333, 0.5938, 0.25, 0.625, 0.25, 0.625, 0.1667, 0.5938, 0.1667, 0.5938, 0.3333, 0.625, 0.3333, 0.625, 0.25, 0.5938, 0.25, 0.5938, 0.4167, 0.625, 0.4167, 0.625, 0.3333, 0.5938, 0.3333, 0.5938, 0.5, 0.625, 0.5, 0.625, 0.4167, 0.5938, 0.4167, 0.5938, 0.5833, 0.625, 0.5833, 0.625, 0.5, 0.5938, 0.5, 0.5938, 0.6667, 0.625, 0.6667, 0.625, 0.5833, 0.5938, 0.5833, 0.5938, 0.75, 0.625, 0.75, 0.625, 0.6667, 0.5938, 0.6667, 0.5938, 0.8333, 0.625, 0.8333, 0.625, 0.75, 0.5938, 0.75, 0.5938, 0.9167, 0.625, 0.9167, 0.625, 0.8333, 0.5938, 0.8333, 0.625, 1.0, 0.6562, 1.0, 0.6562, 0.9167, 0.625, 0.9167, 0.625, 0.08333, 0.6562, 0.08333, 0.6562, 0.0, 0.625, 0.0, 0.625, 0.1667, 0.6562, 0.1667, 0.6562, 0.08333, 0.625, 0.08333, 0.625, 0.25, 0.6562, 0.25, 0.6562, 0.1667, 0.625, 0.1667, 0.625, 0.3333, 0.6562, 0.3333, 0.6562, 0.25, 0.625, 0.25, 0.625, 0.4167, 0.6562, 0.4167, 0.6562, 0.3333, 0.625, 0.3333, 0.625, 0.5, 0.6562, 0.5, 0.6562, 0.4167, 0.625, 0.4167, 0.625, 0.5833, 0.6562, 0.5833, 0.6562, 0.5, 0.625, 0.5, 0.625, 0.6667, 0.6562, 0.6667, 0.6562, 0.5833, 0.625, 0.5833, 0.625, 0.75, 0.6562, 0.75, 0.6562, 0.6667, 0.625, 0.6667, 0.625, 0.8333, 0.6562, 0.8333, 0.6562, 0.75, 0.625, 0.75, 0.625, 0.9167, 0.6562, 0.9167, 0.6562, 0.8333, 0.625, 0.8333, 0.6562, 1.0, 0.6875, 1.0, 0.6875, 0.9167, 0.6562, 0.9167, 0.6562, 0.08333, 0.6875, 0.08333, 0.6875, 0.0, 0.6562, 0.0, 0.6562, 0.1667, 0.6875, 0.1667, 0.6875, 0.08333, 0.6562, 0.08333, 0.6562, 0.25, 0.6875, 0.25, 0.6875, 0.1667, 0.6562, 0.1667, 0.6562, 0.3333, 0.6875, 0.3333, 0.6875, 0.25, 0.6562, 0.25, 0.6562, 0.4167, 0.6875, 0.4167, 0.6875, 0.3333, 0.6562, 0.3333, 0.6562, 0.5, 0.6875, 0.5, 0.6875, 0.4167, 0.6562, 0.4167, 0.6562, 0.5833, 0.6875, 0.5833, 0.6875, 0.5, 0.6562, 0.5, 0.6562, 0.6667, 0.6875, 0.6667, 0.6875, 0.5833, 0.6562, 0.5833, 0.6562, 0.75, 0.6875, 0.75, 0.6875, 0.6667, 0.6562, 0.6667, 0.6562, 0.8333, 0.6875, 0.8333, 0.6875, 0.75, 0.6562, 0.75, 0.6562, 0.9167, 0.6875, 0.9167, 0.6875, 0.8333, 0.6562, 0.8333, 0.6875, 1.0, 0.7188, 1.0, 0.7188, 0.9167, 0.6875, 0.9167, 0.6875, 0.08333, 0.7188, 0.08333, 0.7188, 0.0, 0.6875, 0.0, 0.6875, 0.1667, 0.7188, 0.1667, 0.7188, 0.08333, 0.6875, 0.08333, 0.6875, 0.25, 0.7188, 0.25, 0.7188, 0.1667, 0.6875, 0.1667, 0.6875, 0.3333, 0.7188, 0.3333, 0.7188, 0.25, 0.6875, 0.25, 0.6875, 0.4167, 0.7188, 0.4167, 0.7188, 0.3333, 0.6875, 0.3333, 0.6875, 0.5, 0.7188, 0.5, 0.7188, 0.4167, 0.6875, 0.4167, 0.6875, 0.5833, 0.7188, 0.5833, 0.7188, 0.5, 0.6875, 0.5, 0.6875, 0.6667, 0.7188, 0.6667, 0.7188, 0.5833, 0.6875, 0.5833, 0.6875, 0.75, 0.7188, 0.75, 0.7188, 0.6667, 0.6875, 0.6667, 0.6875, 0.8333, 0.7188, 0.8333, 0.7188, 0.75, 0.6875, 0.75, 0.6875, 0.9167, 0.7188, 0.9167, 0.7188, 0.8333, 0.6875, 0.8333, 0.7188, 1.0, 0.75, 1.0, 0.75, 0.9167, 0.7188, 0.9167, 0.7188, 0.08333, 0.75, 0.08333, 0.75, 0.0, 0.7188, 0.0, 0.7188, 0.1667, 0.75, 0.1667, 0.75, 0.08333, 0.7188, 0.08333, 0.7188, 0.25, 0.75, 0.25, 0.75, 0.1667, 0.7188, 0.1667, 0.7188, 0.3333, 0.75, 0.3333, 0.75, 0.25, 0.7188, 0.25, 0.7188, 0.4167, 0.75, 0.4167, 0.75, 0.3333, 0.7188, 0.3333, 0.7188, 0.5, 0.75, 0.5, 0.75, 0.4167, 0.7188, 0.4167, 0.7188, 0.5833, 0.75, 0.5833, 0.75, 0.5, 0.7188, 0.5, 0.7188, 0.6667, 0.75, 0.6667, 0.75, 0.5833, 0.7188, 0.5833, 0.7188, 0.75, 0.75, 0.75, 0.75, 0.6667, 0.7188, 0.6667, 0.7188, 0.8333, 0.75, 0.8333, 0.75, 0.75, 0.7188, 0.75, 0.7188, 0.9167, 0.75, 0.9167, 0.75, 0.8333, 0.7188, 0.8333, 0.75, 1.0, 0.7812, 1.0, 0.7812, 0.9167, 0.75, 0.9167, 0.75, 0.08333, 0.7812, 0.08333, 0.7812, 0.0, 0.75, 0.0, 0.75, 0.1667, 0.7812, 0.1667, 0.7812, 0.08333, 0.75, 0.08333, 0.75, 0.25, 0.7812, 0.25, 0.7812, 0.1667, 0.75, 0.1667, 0.75, 0.3333, 0.7812, 0.3333, 0.7812, 0.25, 0.75, 0.25, 0.75, 0.4167, 0.7812, 0.4167, 0.7812, 0.3333, 0.75, 0.3333, 0.75, 0.5, 0.7812, 0.5, 0.7812, 0.4167, 0.75, 0.4167, 0.75, 0.5833, 0.7812, 0.5833, 0.7812, 0.5, 0.75, 0.5, 0.75, 0.6667, 0.7812, 0.6667, 0.7812, 0.5833, 0.75, 0.5833, 0.75, 0.75, 0.7812, 0.75, 0.7812, 0.6667, 0.75, 0.6667, 0.75, 0.8333, 0.7812, 0.8333, 0.7812, 0.75, 0.75, 0.75, 0.75, 0.9167, 0.7812, 0.9167, 0.7812, 0.8333, 0.75, 0.8333, 0.7812, 1.0, 0.8125, 1.0, 0.8125, 0.9167, 0.7812, 0.9167, 0.7812, 0.08333, 0.8125, 0.08333, 0.8125, 0.0, 0.7812, 0.0, 0.7812, 0.1667, 0.8125, 0.1667, 0.8125, 0.08333, 0.7812, 0.08333, 0.7812, 0.25, 0.8125, 0.25, 0.8125, 0.1667, 0.7812, 0.1667, 0.7812, 0.3333, 0.8125, 0.3333, 0.8125, 0.25, 0.7812, 0.25, 0.7812, 0.4167, 0.8125, 0.4167, 0.8125, 0.3333, 0.7812, 0.3333, 0.7812, 0.5, 0.8125, 0.5, 0.8125, 0.4167, 0.7812, 0.4167, 0.7812, 0.5833, 0.8125, 0.5833, 0.8125, 0.5, 0.7812, 0.5, 0.7812, 0.6667, 0.8125, 0.6667, 0.8125, 0.5833, 0.7812, 0.5833, 0.7812, 0.75, 0.8125, 0.75, 0.8125, 0.6667, 0.7812, 0.6667, 0.7812, 0.8333, 0.8125, 0.8333, 0.8125, 0.75, 0.7812, 0.75, 0.7812, 0.9167, 0.8125, 0.9167, 0.8125, 0.8333, 0.7812, 0.8333, 0.8125, 1.0, 0.8438, 1.0, 0.8438, 0.9167, 0.8125, 0.9167, 0.8125, 0.08333, 0.8438, 0.08333, 0.8438, 0.0, 0.8125, 0.0, 0.8125, 0.1667, 0.8438, 0.1667, 0.8438, 0.08333, 0.8125, 0.08333, 0.8125, 0.25, 0.8438, 0.25, 0.8438, 0.1667, 0.8125, 0.1667, 0.8125, 0.3333, 0.8438, 0.3333, 0.8438, 0.25, 0.8125, 0.25, 0.8125, 0.4167, 0.8438, 0.4167, 0.8438, 0.3333, 0.8125, 0.3333, 0.8125, 0.5, 0.8438, 0.5, 0.8438, 0.4167, 0.8125, 0.4167, 0.8125, 0.5833, 0.8438, 0.5833, 0.8438, 0.5, 0.8125, 0.5, 0.8125, 0.6667, 0.8438, 0.6667, 0.8438, 0.5833, 0.8125, 0.5833, 0.8125, 0.75, 0.8438, 0.75, 0.8438, 0.6667, 0.8125, 0.6667, 0.8125, 0.8333, 0.8438, 0.8333, 0.8438, 0.75, 0.8125, 0.75, 0.8125, 0.9167, 0.8438, 0.9167, 0.8438, 0.8333, 0.8125, 0.8333, 0.8438, 1.0, 0.875, 1.0, 0.875, 0.9167, 0.8438, 0.9167, 0.8438, 0.08333, 0.875, 0.08333, 0.875, 0.0, 0.8438, 0.0, 0.8438, 0.1667, 0.875, 0.1667, 0.875, 0.08333, 0.8438, 0.08333, 0.8438, 0.25, 0.875, 0.25, 0.875, 0.1667, 0.8438, 0.1667, 0.8438, 0.3333, 0.875, 0.3333, 0.875, 0.25, 0.8438, 0.25, 0.8438, 0.4167, 0.875, 0.4167, 0.875, 0.3333, 0.8438, 0.3333, 0.8438, 0.5, 0.875, 0.5, 0.875, 0.4167, 0.8438, 0.4167, 0.8438, 0.5833, 0.875, 0.5833, 0.875, 0.5, 0.8438, 0.5, 0.8438, 0.6667, 0.875, 0.6667, 0.875, 0.5833, 0.8438, 0.5833, 0.8438, 0.75, 0.875, 0.75, 0.875, 0.6667, 0.8438, 0.6667, 0.8438, 0.8333, 0.875, 0.8333, 0.875, 0.75, 0.8438, 0.75, 0.8438, 0.9167, 0.875, 0.9167, 0.875, 0.8333, 0.8438, 0.8333, 0.875, 1.0, 0.9062, 1.0, 0.9062, 0.9167, 0.875, 0.9167, 0.875, 0.08333, 0.9062, 0.08333, 0.9062, 0.0, 0.875, 0.0, 0.875, 0.1667, 0.9062, 0.1667, 0.9062, 0.08333, 0.875, 0.08333, 0.875, 0.25, 0.9062, 0.25, 0.9062, 0.1667, 0.875, 0.1667, 0.875, 0.3333, 0.9062, 0.3333, 0.9062, 0.25, 0.875, 0.25, 0.875, 0.4167, 0.9062, 0.4167, 0.9062, 0.3333, 0.875, 0.3333, 0.875, 0.5, 0.9062, 0.5, 0.9062, 0.4167, 0.875, 0.4167, 0.875, 0.5833, 0.9062, 0.5833, 0.9062, 0.5, 0.875, 0.5, 0.875, 0.6667, 0.9062, 0.6667, 0.9062, 0.5833, 0.875, 0.5833, 0.875, 0.75, 0.9062, 0.75, 0.9062, 0.6667, 0.875, 0.6667, 0.875, 0.8333, 0.9062, 0.8333, 0.9062, 0.75, 0.875, 0.75, 0.875, 0.9167, 0.9062, 0.9167, 0.9062, 0.8333, 0.875, 0.8333, 0.9062, 1.0, 0.9375, 1.0, 0.9375, 0.9167, 0.9062, 0.9167, 0.9062, 0.08333, 0.9375, 0.08333, 0.9375, 0.0, 0.9062, 0.0, 0.9062, 0.1667, 0.9375, 0.1667, 0.9375, 0.08333, 0.9062, 0.08333, 0.9062, 0.25, 0.9375, 0.25, 0.9375, 0.1667, 0.9062, 0.1667, 0.9062, 0.3333, 0.9375, 0.3333, 0.9375, 0.25, 0.9062, 0.25, 0.9062, 0.4167, 0.9375, 0.4167, 0.9375, 0.3333, 0.9062, 0.3333, 0.9062, 0.5, 0.9375, 0.5, 0.9375, 0.4167, 0.9062, 0.4167, 0.9062, 0.5833, 0.9375, 0.5833, 0.9375, 0.5, 0.9062, 0.5, 0.9062, 0.6667, 0.9375, 0.6667, 0.9375, 0.5833, 0.9062, 0.5833, 0.9062, 0.75, 0.9375, 0.75, 0.9375, 0.6667, 0.9062, 0.6667, 0.9062, 0.8333, 0.9375, 0.8333, 0.9375, 0.75, 0.9062, 0.75, 0.9062, 0.9167, 0.9375, 0.9167, 0.9375, 0.8333, 0.9062, 0.8333, 0.9375, 1.0, 0.9688, 1.0, 0.9688, 0.9167, 0.9375, 0.9167, 0.9375, 0.08333, 0.9688, 0.08333, 0.9688, 0.0, 0.9375, 0.0, 0.9375, 0.1667, 0.9688, 0.1667, 0.9688, 0.08333, 0.9375, 0.08333, 0.9375, 0.25, 0.9688, 0.25, 0.9688, 0.1667, 0.9375, 0.1667, 0.9375, 0.3333, 0.9688, 0.3333, 0.9688, 0.25, 0.9375, 0.25, 0.9375, 0.4167, 0.9688, 0.4167, 0.9688, 0.3333, 0.9375, 0.3333, 0.9375, 0.5, 0.9688, 0.5, 0.9688, 0.4167, 0.9375, 0.4167, 0.9375, 0.5833, 0.9688, 0.5833, 0.9688, 0.5, 0.9375, 0.5, 0.9375, 0.6667, 0.9688, 0.6667, 0.9688, 0.5833, 0.9375, 0.5833, 0.9375, 0.75, 0.9688, 0.75, 0.9688, 0.6667, 0.9375, 0.6667, 0.9375, 0.8333, 0.9688, 0.8333, 0.9688, 0.75, 0.9375, 0.75, 0.9375, 0.9167, 0.9688, 0.9167, 0.9688, 0.8333, 0.9375, 0.8333, 0.9688, 1.0, 1.0, 1.0, 1.0, 0.9167, 0.9688, 0.9167, 0.9688, 0.08333, 1.0, 0.08333, 1.0, 0.0, 0.9688, 0.0, 0.9688, 0.1667, 1.0, 0.1667, 1.0, 0.08333, 0.9688, 0.08333, 0.9688, 0.25, 1.0, 0.25, 1.0, 0.1667, 0.9688, 0.1667, 0.9688, 0.3333, 1.0, 0.3333, 1.0, 0.25, 0.9688, 0.25, 0.9688, 0.4167, 1.0, 0.4167, 1.0, 0.3333, 0.9688, 0.3333, 0.9688, 0.5, 1.0, 0.5, 1.0, 0.4167, 0.9688, 0.4167, 0.9688, 0.5833, 1.0, 0.5833, 1.0, 0.5, 0.9688, 0.5, 0.9688, 0.6667, 1.0, 0.6667, 1.0, 0.5833, 0.9688, 0.5833, 0.9688, 0.75, 1.0, 0.75, 1.0, 0.6667, 0.9688, 0.6667, 0.9688, 0.8333, 1.0, 0.8333, 1.0, 0.75, 0.9688, 0.75, 0.9688, 0.9167, 1.0, 0.9167, 1.0, 0.8333, 0.9688, 0.8333])
me_circle_001.materials.append(mat_material_002)
me_circle_001.update()
me_cube_001 = bpy.data.meshes.new('Cube.001')
me_cube_001.from_pydata([(-1.0, -1.0, -1.0), (-1.0, -1.0, 1.0), (-1.0, 1.0, -1.0), (-1.0, 1.0, 1.0), (1.0, -1.0, -1.0), (1.0, -1.0, 1.0), (1.0, 1.0, -1.0), (1.0, 1.0, 1.0), (-6.371, -1.0, -0.2621), (19.34, -1.0, -1.794), (-6.371, 1.0, -0.2621), (19.34, 1.0, -1.794), (-4.839, -1.0, -0.1979), (20.87, -1.0, -1.73), (-4.839, 1.0, -0.1979), (20.87, 1.0, -1.73), (-2.912, -3.798, -0.7353), (9.941, 15.0, -0.5014), (-4.304, -3.794, -0.5478), (8.55, 15.0, -0.3139), (-1.151, -4.14, -0.7025), (11.7, 14.65, -0.4686), (-2.543, -4.136, -0.515), (10.31, 14.66, -0.2811), (-2.912, 3.847, -0.7353), (9.941, -14.95, -0.5014), (-4.304, 3.842, -0.5478), (8.55, -14.95, -0.3139), (-1.151, 4.189, -0.7025), (11.7, -14.61, -0.4686), (-2.543, 4.184, -0.515), (10.31, -14.61, -0.2811)], [], [(0, 1, 3, 2), (2, 3, 7, 6), (6, 7, 5, 4), (4, 5, 1, 0), (2, 6, 4, 0), (7, 3, 1, 5), (8, 9, 11, 10), (10, 11, 15, 14), (14, 15, 13, 12), (12, 13, 9, 8), (10, 14, 12, 8), (15, 11, 9, 13), (16, 17, 19, 18), (18, 19, 23, 22), (22, 23, 21, 20), (20, 21, 17, 16), (18, 22, 20, 16), (23, 19, 17, 21), (24, 25, 27, 26), (26, 27, 31, 30), (30, 31, 29, 28), (28, 29, 25, 24), (26, 30, 28, 24), (31, 27, 25, 29)])
_uv = me_cube_001.uv_layers.new(name='UVMap')
_uv.uv.foreach_set('vector', [0.375, 0.0, 0.625, 0.0, 0.625, 0.25, 0.375, 0.25, 0.375, 0.25, 0.625, 0.25, 0.625, 0.5, 0.375, 0.5, 0.375, 0.5, 0.625, 0.5, 0.625, 0.75, 0.375, 0.75, 0.375, 0.75, 0.625, 0.75, 0.625, 1.0, 0.375, 1.0, 0.125, 0.5, 0.375, 0.5, 0.375, 0.75, 0.125, 0.75, 0.625, 0.5, 0.875, 0.5, 0.875, 0.75, 0.625, 0.75, 0.375, 0.0, 0.625, 0.0, 0.625, 0.25, 0.375, 0.25, 0.375, 0.25, 0.625, 0.25, 0.625, 0.5, 0.375, 0.5, 0.375, 0.5, 0.625, 0.5, 0.625, 0.75, 0.375, 0.75, 0.375, 0.75, 0.625, 0.75, 0.625, 1.0, 0.375, 1.0, 0.125, 0.5, 0.375, 0.5, 0.375, 0.75, 0.125, 0.75, 0.625, 0.5, 0.875, 0.5, 0.875, 0.75, 0.625, 0.75, 0.375, 0.0, 0.625, 0.0, 0.625, 0.25, 0.375, 0.25, 0.375, 0.25, 0.625, 0.25, 0.625, 0.5, 0.375, 0.5, 0.375, 0.5, 0.625, 0.5, 0.625, 0.75, 0.375, 0.75, 0.375, 0.75, 0.625, 0.75, 0.625, 1.0, 0.375, 1.0, 0.125, 0.5, 0.375, 0.5, 0.375, 0.75, 0.125, 0.75, 0.625, 0.5, 0.875, 0.5, 0.875, 0.75, 0.625, 0.75, 0.375, 0.0, 0.625, 0.0, 0.625, 0.25, 0.375, 0.25, 0.375, 0.25, 0.625, 0.25, 0.625, 0.5, 0.375, 0.5, 0.375, 0.5, 0.625, 0.5, 0.625, 0.75, 0.375, 0.75, 0.375, 0.75, 0.625, 0.75, 0.625, 1.0, 0.375, 1.0, 0.125, 0.5, 0.375, 0.5, 0.375, 0.75, 0.125, 0.75, 0.625, 0.5, 0.875, 0.5, 0.875, 0.75, 0.625, 0.75])
me_cube_001.materials.append(mat_material)
me_cube_001.update()

# ---- objects
ob_pipe1 = bpy.data.objects.new('pipe1', me_cube_003)
ob_pipe1_handle = bpy.data.objects.new('pipe1_handle', me_circle_001)
ob_pipe1_handle_2 = bpy.data.objects.new('pipe1_handle_2', me_cube_001)

# ---- transforms, parenting, visibility, modifiers, constraints
ob_pipe1.location = (0.0, 0.0, 0.0)
_m = ob_pipe1.modifiers.new('Auto Smooth', 'NODES')
_m.node_group = ng_auto_smooth
_gi = [s.identifier for s in ng_auto_smooth.interface.items_tree if s.item_type == 'SOCKET' and s.in_out == 'INPUT']
_m[_gi[1]] = 0.932  # Angle
ob_pipe1_handle.location = (0.3834, -0.002414, -0.123)
ob_pipe1_handle.rotation_euler = (-1.571, 1.264, -1.571)
ob_pipe1_handle.scale = (0.15, 0.15, 0.2088)
_m = ob_pipe1_handle.modifiers.new('Solidify', 'SOLIDIFY')
_m.thickness = 0.1
ob_pipe1_handle_2.location = (0.3388, -0.01878, -0.1748)
ob_pipe1_handle_2.rotation_euler = (-0.3248, -0.3322, 0.1094)
ob_pipe1_handle_2.scale = (0.005, 0.01, -0.1)

# ---- collection membership
col_collection.objects.link(ob_pipe1)
col_collection.objects.link(ob_pipe1_handle)
col_collection.objects.link(ob_pipe1_handle_2)

# ---- scene / render settings (as saved in the file)
scene.frame_start = 1; scene.frame_end = 250; scene.frame_set(1)
scene.render.engine = 'BLENDER_EEVEE_NEXT'
scene.cycles.sampling_pattern = 'TABULATED_SOBOL'
scene.cycles.use_light_tree = False
scene.view_settings.view_transform = 'Filmic'
bpy.context.view_layer.update()

# ---- added for rendering (the .blend has no active camera and no usable light): camera, sun
cam_auto = bpy.data.cameras.new('AutoCamera')
cam_auto.lens = 50.0
cam_auto.sensor_width = 36.0
cam_auto.clip_end = 1000.0
ob_auto_camera = bpy.data.objects.new('AutoCamera', cam_auto)
scene.collection.objects.link(ob_auto_camera)
ob_auto_camera.location = (2.63405, -3.41426, 2.44292)
ob_auto_camera.rotation_euler = (1.09748, -7.21219e-08, 0.694738)
scene.camera = ob_auto_camera
light_auto_sun = bpy.data.lights.new('AutoSun', 'SUN')
light_auto_sun.energy = 3.0
light_auto_sun.angle = 0.0523599
ob_auto_sun = bpy.data.objects.new('AutoSun', light_auto_sun)
scene.collection.objects.link(ob_auto_sun)
ob_auto_sun.rotation_euler = (0.872665, 0.174533, 0.523599)
bpy.context.view_layer.update()
